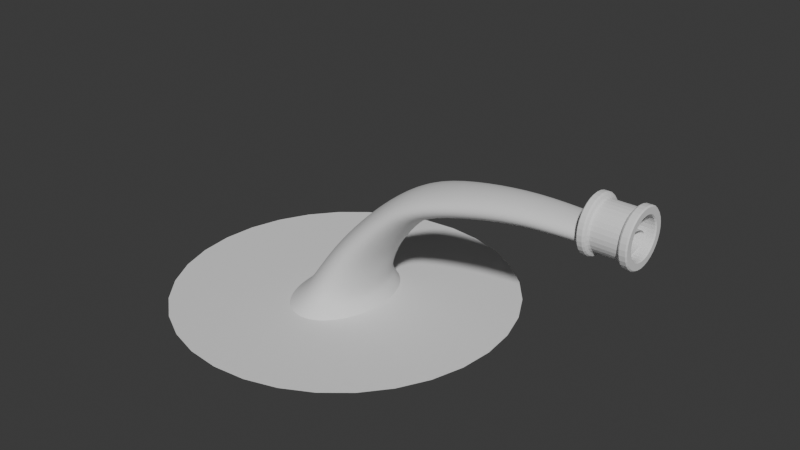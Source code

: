 # Source: WaterFountain.blend  (saved by Blender 4.1.23; exported with 4.5.12 LTS)
import bpy
from mathutils import Matrix  # noqa: F401  (used for matrix-valued properties, if any)

bpy.ops.wm.read_factory_settings(use_empty=True)
scene = bpy.context.scene
scene.name = 'Scene'

# ---- collections
col_collection = bpy.data.collections.new('Collection'); scene.collection.children.link(col_collection)

# ---- world
world_world = bpy.data.worlds.new('World'); scene.world = world_world
world_world.use_nodes = True; world_world.node_tree.nodes.clear()
_N = world_world.node_tree.nodes; _L = world_world.node_tree.links
n0 = _N.new('ShaderNodeOutputWorld'); n0.name = 'World Output'; n0.location = (300, 300)
n1 = _N.new('ShaderNodeBackground'); n1.name = 'Background'; n1.location = (10, 300)
n1.inputs[0].default_value = (0.05088, 0.05088, 0.05088, 1.0)
_L.new(n1.outputs[0], n0.inputs[0])
n0.is_active_output = True
world_world.color = (0.05088, 0.05088, 0.05088)
world_world.use_sun_shadow = False
world_world.sun_shadow_jitter_overblur = 0.0

# ---- meshes
me_cylinder_001 = bpy.data.meshes.new('Cylinder.001')
me_cylinder_001.from_pydata([(17.06, 3.714, -6.132), (0.0, 1.0, 1.0), (17.06, 3.643, -5.926), (0.1951, 0.9808, 1.0), (17.06, 3.432, -5.729), (0.3827, 0.9239, 1.0), (17.06, 3.088, -5.547), (0.5556, 0.8315, 1.0), (17.06, 2.626, -5.388), (0.7071, 0.7071, 1.0), (17.06, 2.064, -5.257), (0.8315, 0.5556, 1.0), (17.06, 1.421, -5.16), (0.9239, 0.3827, 1.0), (17.06, 0.7246, -5.1), (0.9808, 0.1951, 1.0), (17.06, 1.115e-08, -5.079), (1.0, 0.0, 1.0), (17.06, -0.7246, -5.1), (0.9808, -0.1951, 1.0), (17.06, -1.421, -5.16), (0.9239, -0.3827, 1.0), (17.06, -2.064, -5.257), (0.8315, -0.5556, 1.0), (17.06, -2.626, -5.388), (0.7071, -0.7071, 1.0), (17.06, -3.088, -5.547), (0.5556, -0.8315, 1.0), (17.06, -3.432, -5.729), (0.3827, -0.9239, 1.0), (17.06, -3.643, -5.926), (0.1951, -0.9808, 1.0), (17.06, -3.714, -6.132), (0.0, -1.0, 1.0), (17.06, -3.643, -6.337), (-0.1951, -0.9808, 1.0), (17.06, -3.432, -6.534), (-0.3827, -0.9239, 1.0), (17.06, -3.088, -6.716), (-0.5556, -0.8315, 1.0), (17.06, -2.626, -6.876), (-0.7071, -0.7071, 1.0), (17.06, -2.064, -7.007), (-0.8315, -0.5556, 1.0), (17.06, -1.421, -7.104), (-0.9239, -0.3827, 1.0), (17.06, -0.7246, -7.164), (-0.9808, -0.1951, 1.0), (17.06, 1.115e-08, -7.184), (-1.0, 0.0, 1.0), (17.06, 0.7246, -7.164), (-0.9808, 0.1951, 1.0), (17.06, 1.421, -7.104), (-0.9239, 0.3827, 1.0), (17.06, 2.064, -7.007), (-0.8315, 0.5556, 1.0), (17.06, 2.626, -6.876), (-0.7071, 0.7071, 1.0), (17.06, 3.088, -6.716), (-0.5556, 0.8315, 1.0), (17.06, 3.432, -6.534), (-0.3827, 0.9239, 1.0), (17.06, 3.643, -6.337), (-0.1951, 0.9808, 1.0), (7.19, 2.274, -4.854), (2.388, 1.904, -3.644), (0.9076, 1.546, -2.442), (-9.22e-07, 1.296, -1.199), (-2.699e-07, 1.145, -0.09957), (0.2233, 1.123, -0.09957), (0.2434, 1.271, -1.185), (1.171, 1.516, -2.418), (2.633, 1.868, -3.607), (7.473, 2.23, -4.799), (0.438, 1.057, -0.09957), (0.4774, 1.197, -1.17), (1.425, 1.428, -2.395), (2.868, 1.759, -3.571), (7.746, 2.101, -4.747), (0.6359, 0.9517, -0.09957), (0.6931, 1.077, -1.158), (1.658, 1.285, -2.374), (3.085, 1.583, -3.538), (7.997, 1.891, -4.698), (0.8094, 0.8094, -0.09957), (0.8822, 0.9161, -1.146), (1.863, 1.093, -2.355), (3.275, 1.346, -3.509), (8.217, 1.608, -4.655), (0.9517, 0.6359, -0.09957), (1.037, 0.7198, -1.137), (2.031, 0.8587, -2.34), (3.431, 1.058, -3.485), (8.398, 1.263, -4.62), (1.057, 0.438, -0.09957), (1.153, 0.4958, -1.13), (2.156, 0.5914, -2.329), (3.546, 0.7287, -3.467), (8.532, 0.8701, -4.594), (1.123, 0.2233, -0.09957), (1.224, 0.2527, -1.126), (2.233, 0.3015, -2.322), (3.618, 0.3715, -3.456), (8.615, 0.4436, -4.578), (1.145, -2.155e-09, -0.09957), (1.248, -3.382e-09, -1.124), (2.259, -2.84e-09, -2.319), (3.642, 6.788e-10, -3.452), (8.643, -1.682e-09, -4.573), (1.123, -0.2233, -0.09957), (1.224, -0.2527, -1.126), (2.233, -0.3015, -2.322), (3.618, -0.3715, -3.456), (8.615, -0.4436, -4.578), (1.057, -0.438, -0.09957), (1.153, -0.4958, -1.13), (2.156, -0.5914, -2.329), (3.546, -0.7287, -3.467), (8.532, -0.8701, -4.594), (0.9517, -0.6359, -0.09957), (1.037, -0.7198, -1.137), (2.031, -0.8587, -2.34), (3.431, -1.058, -3.485), (8.398, -1.263, -4.62), (0.8094, -0.8094, -0.09957), (0.8822, -0.9161, -1.146), (1.863, -1.093, -2.355), (3.275, -1.346, -3.509), (8.217, -1.608, -4.655), (0.6359, -0.9517, -0.09957), (0.6931, -1.077, -1.158), (1.658, -1.285, -2.374), (3.085, -1.583, -3.538), (7.997, -1.891, -4.698), (0.438, -1.057, -0.09957), (0.4774, -1.197, -1.17), (1.425, -1.428, -2.395), (2.868, -1.759, -3.571), (7.746, -2.101, -4.747), (0.2233, -1.123, -0.09957), (0.2434, -1.271, -1.185), (1.171, -1.516, -2.418), (2.633, -1.868, -3.607), (7.473, -2.23, -4.799), (-2.699e-07, -1.145, -0.09957), (-5.339e-07, -1.296, -1.199), (0.9076, -1.546, -2.442), (2.388, -1.904, -3.644), (7.19, -2.274, -4.854), (-0.2233, -1.123, -0.09957), (-0.2434, -1.271, -1.214), (0.644, -1.516, -2.466), (2.144, -1.868, -3.682), (6.907, -2.23, -4.909), (-0.438, -1.057, -0.09957), (-0.4774, -1.197, -1.228), (0.3905, -1.428, -2.489), (1.909, -1.759, -3.718), (6.634, -2.101, -4.962), (-0.6359, -0.9517, -0.09957), (-0.6931, -1.077, -1.241), (0.1569, -1.285, -2.51), (1.692, -1.583, -3.751), (6.383, -1.891, -5.011), (-0.8094, -0.8094, -0.09957), (-0.8822, -0.9161, -1.252), (-0.0478, -1.093, -2.529), (1.502, -1.346, -3.78), (6.163, -1.608, -5.053), (-0.9517, -0.6359, -0.09957), (-1.037, -0.7198, -1.261), (-0.2158, -0.8587, -2.544), (1.346, -1.058, -3.804), (5.982, -1.263, -5.088), (-1.057, -0.438, -0.09957), (-1.153, -0.4958, -1.268), (-0.3407, -0.5914, -2.556), (1.23, -0.7287, -3.821), (5.848, -0.8701, -5.114), (-1.123, -0.2233, -0.09957), (-1.224, -0.2527, -1.273), (-0.4176, -0.3015, -2.563), (1.159, -0.3715, -3.832), (5.765, -0.4436, -5.13), (-1.145, -2.155e-09, -0.09957), (-1.248, -3.382e-09, -1.274), (-0.4435, -2.84e-09, -2.565), (1.135, 6.788e-10, -3.836), (5.737, -1.682e-09, -5.136), (-1.123, 0.2233, -0.09957), (-1.224, 0.2527, -1.273), (-0.4176, 0.3015, -2.563), (1.159, 0.3715, -3.832), (5.765, 0.4436, -5.13), (-1.057, 0.438, -0.09957), (-1.153, 0.4958, -1.268), (-0.3407, 0.5914, -2.556), (1.23, 0.7287, -3.821), (5.848, 0.8701, -5.114), (-0.9517, 0.6359, -0.09957), (-1.037, 0.7198, -1.261), (-0.2158, 0.8587, -2.544), (1.346, 1.058, -3.804), (5.982, 1.263, -5.088), (-0.8094, 0.8094, -0.09957), (-0.8822, 0.9161, -1.252), (-0.0478, 1.093, -2.529), (1.502, 1.346, -3.78), (6.163, 1.608, -5.053), (-0.6359, 0.9517, -0.09957), (-0.6931, 1.077, -1.241), (0.1569, 1.285, -2.51), (1.692, 1.583, -3.751), (6.383, 1.891, -5.011), (-0.438, 1.057, -0.09957), (-0.4774, 1.197, -1.228), (0.3905, 1.428, -2.489), (1.909, 1.759, -3.718), (6.634, 2.101, -4.962), (-0.2233, 1.123, -0.09957), (-0.2434, 1.271, -1.214), (0.644, 1.516, -2.466), (2.144, 1.868, -3.682), (6.907, 2.23, -4.909), (10.52, 2.407, -5.333), (13.83, 2.594, -5.706), (10.69, 2.267, -5.247), (13.91, 2.444, -5.585), (10.85, 2.04, -5.168), (13.99, 2.199, -5.473), (10.99, 1.735, -5.099), (14.06, 1.87, -5.375), (11.11, 1.363, -5.042), (14.12, 1.47, -5.295), (11.2, 0.9391, -5.0), (14.17, 1.012, -5.235), (11.25, 0.4787, -4.974), (14.19, 0.5161, -5.198), (11.27, 8.251e-09, -4.965), (14.2, -9.901e-10, -5.186), (11.25, -0.4787, -4.974), (14.19, -0.5161, -5.198), (11.2, -0.9391, -5.0), (14.17, -1.012, -5.235), (11.11, -1.363, -5.042), (14.12, -1.47, -5.295), (10.99, -1.735, -5.099), (14.06, -1.87, -5.375), (10.85, -2.04, -5.168), (13.99, -2.199, -5.473), (10.69, -2.267, -5.247), (13.91, -2.444, -5.585), (10.52, -2.407, -5.333), (13.83, -2.594, -5.706), (10.34, -2.454, -5.422), (13.73, -2.645, -5.833), (10.16, -2.407, -5.511), (13.64, -2.594, -5.959), (9.981, -2.267, -5.596), (13.56, -2.444, -6.08), (9.821, -2.04, -5.675), (13.47, -2.199, -6.192), (9.68, -1.735, -5.744), (13.4, -1.87, -6.29), (9.564, -1.363, -5.801), (13.35, -1.47, -6.371), (9.478, -0.9391, -5.843), (13.3, -1.012, -6.431), (9.425, -0.4787, -5.869), (13.28, -0.5161, -6.467), (9.408, 8.251e-09, -5.878), (13.27, -9.901e-10, -6.48), (9.425, 0.4787, -5.869), (13.28, 0.5161, -6.467), (9.478, 0.9391, -5.843), (13.3, 1.012, -6.431), (9.564, 1.363, -5.801), (13.35, 1.47, -6.371), (9.68, 1.735, -5.744), (13.4, 1.87, -6.29), (9.821, 2.04, -5.675), (13.47, 2.199, -6.192), (9.981, 2.267, -5.596), (13.56, 2.444, -6.08), (10.16, 2.407, -5.511), (13.64, 2.594, -5.959), (13.73, 2.645, -5.833), (10.34, 2.454, -5.422), (15.44, 2.979, -5.837), (15.49, 2.806, -5.698), (15.53, 2.526, -5.569), (15.56, 2.148, -5.456), (15.59, 1.688, -5.364), (15.61, 1.162, -5.295), (15.63, 0.5926, -5.253), (15.63, 2.635e-09, -5.238), (15.63, -0.5926, -5.253), (15.61, -1.162, -5.295), (15.59, -1.688, -5.364), (15.56, -2.148, -5.456), (15.53, -2.526, -5.569), (15.49, -2.806, -5.698), (15.44, -2.979, -5.837), (15.4, -3.038, -5.982), (15.35, -2.979, -6.127), (15.31, -2.806, -6.267), (15.27, -2.526, -6.395), (15.23, -2.148, -6.508), (15.2, -1.688, -6.601), (15.18, -1.162, -6.669), (15.17, -0.5926, -6.712), (15.16, 2.635e-09, -6.726), (15.17, 0.5926, -6.712), (15.18, 1.162, -6.669), (15.2, 1.688, -6.601), (15.23, 2.148, -6.508), (15.27, 2.526, -6.395), (15.31, 2.806, -6.267), (15.35, 2.979, -6.127), (15.4, 3.038, -5.982), (4.547, 2.078, -4.294), (4.805, 2.038, -4.249), (5.052, 1.919, -4.206), (5.28, 1.727, -4.166), (5.48, 1.469, -4.131), (5.644, 1.154, -4.103), (5.766, 0.7951, -4.081), (5.841, 0.4053, -4.068), (5.866, 2.319e-08, -4.064), (5.841, -0.4053, -4.068), (5.766, -0.7951, -4.081), (5.644, -1.154, -4.103), (5.48, -1.469, -4.131), (5.28, -1.727, -4.166), (5.052, -1.919, -4.206), (4.805, -2.038, -4.249), (4.547, -2.078, -4.294), (4.29, -2.038, -4.339), (4.043, -1.919, -4.382), (3.814, -1.727, -4.422), (3.615, -1.469, -4.456), (3.451, -1.154, -4.485), (3.329, -0.7951, -4.506), (3.254, -0.4053, -4.519), (3.228, 2.319e-08, -4.524), (3.254, 0.4053, -4.519), (3.329, 0.7951, -4.506), (3.451, 1.154, -4.485), (3.615, 1.469, -4.456), (3.814, 1.727, -4.422), (4.043, 1.919, -4.382), (4.29, 2.038, -4.339)], [], [(68, 1, 3, 69), (69, 3, 5, 74), (74, 5, 7, 79), (79, 7, 9, 84), (84, 9, 11, 89), (89, 11, 13, 94), (94, 13, 15, 99), (99, 15, 17, 104), (104, 17, 19, 109), (109, 19, 21, 114), (114, 21, 23, 119), (119, 23, 25, 124), (124, 25, 27, 129), (129, 27, 29, 134), (134, 29, 31, 139), (139, 31, 33, 144), (144, 33, 35, 149), (149, 35, 37, 154), (154, 37, 39, 159), (159, 39, 41, 164), (164, 41, 43, 169), (169, 43, 45, 174), (174, 45, 47, 179), (179, 47, 49, 184), (184, 49, 51, 189), (189, 51, 53, 194), (194, 53, 55, 199), (199, 55, 57, 204), (204, 57, 59, 209), (209, 59, 61, 214), (214, 61, 63, 219), (219, 63, 1, 68), (284, 223, 64, 287), (351, 222, 65, 320), (222, 221, 66, 65), (221, 220, 67, 66), (220, 219, 68, 67), (282, 218, 223, 284), (350, 217, 222, 351), (217, 216, 221, 222), (216, 215, 220, 221), (215, 214, 219, 220), (280, 213, 218, 282), (349, 212, 217, 350), (212, 211, 216, 217), (211, 210, 215, 216), (210, 209, 214, 215), (278, 208, 213, 280), (348, 207, 212, 349), (207, 206, 211, 212), (206, 205, 210, 211), (205, 204, 209, 210), (276, 203, 208, 278), (347, 202, 207, 348), (202, 201, 206, 207), (201, 200, 205, 206), (200, 199, 204, 205), (274, 198, 203, 276), (346, 197, 202, 347), (197, 196, 201, 202), (196, 195, 200, 201), (195, 194, 199, 200), (272, 193, 198, 274), (345, 192, 197, 346), (192, 191, 196, 197), (191, 190, 195, 196), (190, 189, 194, 195), (270, 188, 193, 272), (344, 187, 192, 345), (187, 186, 191, 192), (186, 185, 190, 191), (185, 184, 189, 190), (268, 183, 188, 270), (343, 182, 187, 344), (182, 181, 186, 187), (181, 180, 185, 186), (180, 179, 184, 185), (266, 178, 183, 268), (342, 177, 182, 343), (177, 176, 181, 182), (176, 175, 180, 181), (175, 174, 179, 180), (264, 173, 178, 266), (341, 172, 177, 342), (172, 171, 176, 177), (171, 170, 175, 176), (170, 169, 174, 175), (262, 168, 173, 264), (340, 167, 172, 341), (167, 166, 171, 172), (166, 165, 170, 171), (165, 164, 169, 170), (260, 163, 168, 262), (339, 162, 167, 340), (162, 161, 166, 167), (161, 160, 165, 166), (160, 159, 164, 165), (258, 158, 163, 260), (338, 157, 162, 339), (157, 156, 161, 162), (156, 155, 160, 161), (155, 154, 159, 160), (256, 153, 158, 258), (337, 152, 157, 338), (152, 151, 156, 157), (151, 150, 155, 156), (150, 149, 154, 155), (254, 148, 153, 256), (336, 147, 152, 337), (147, 146, 151, 152), (146, 145, 150, 151), (145, 144, 149, 150), (252, 143, 148, 254), (335, 142, 147, 336), (142, 141, 146, 147), (141, 140, 145, 146), (140, 139, 144, 145), (250, 138, 143, 252), (334, 137, 142, 335), (137, 136, 141, 142), (136, 135, 140, 141), (135, 134, 139, 140), (248, 133, 138, 250), (333, 132, 137, 334), (132, 131, 136, 137), (131, 130, 135, 136), (130, 129, 134, 135), (246, 128, 133, 248), (332, 127, 132, 333), (127, 126, 131, 132), (126, 125, 130, 131), (125, 124, 129, 130), (244, 123, 128, 246), (331, 122, 127, 332), (122, 121, 126, 127), (121, 120, 125, 126), (120, 119, 124, 125), (242, 118, 123, 244), (330, 117, 122, 331), (117, 116, 121, 122), (116, 115, 120, 121), (115, 114, 119, 120), (240, 113, 118, 242), (329, 112, 117, 330), (112, 111, 116, 117), (111, 110, 115, 116), (110, 109, 114, 115), (238, 108, 113, 240), (328, 107, 112, 329), (107, 106, 111, 112), (106, 105, 110, 111), (105, 104, 109, 110), (236, 103, 108, 238), (327, 102, 107, 328), (102, 101, 106, 107), (101, 100, 105, 106), (100, 99, 104, 105), (234, 98, 103, 236), (326, 97, 102, 327), (97, 96, 101, 102), (96, 95, 100, 101), (95, 94, 99, 100), (232, 93, 98, 234), (325, 92, 97, 326), (92, 91, 96, 97), (91, 90, 95, 96), (90, 89, 94, 95), (230, 88, 93, 232), (324, 87, 92, 325), (87, 86, 91, 92), (86, 85, 90, 91), (85, 84, 89, 90), (228, 83, 88, 230), (323, 82, 87, 324), (82, 81, 86, 87), (81, 80, 85, 86), (80, 79, 84, 85), (226, 78, 83, 228), (322, 77, 82, 323), (77, 76, 81, 82), (76, 75, 80, 81), (75, 74, 79, 80), (224, 73, 78, 226), (321, 72, 77, 322), (72, 71, 76, 77), (71, 70, 75, 76), (70, 69, 74, 75), (287, 64, 73, 224), (320, 65, 72, 321), (65, 66, 71, 72), (66, 67, 70, 71), (67, 68, 69, 70), (319, 286, 225, 288), (286, 287, 224, 225), (288, 225, 227, 289), (225, 224, 226, 227), (289, 227, 229, 290), (227, 226, 228, 229), (290, 229, 231, 291), (229, 228, 230, 231), (291, 231, 233, 292), (231, 230, 232, 233), (292, 233, 235, 293), (233, 232, 234, 235), (293, 235, 237, 294), (235, 234, 236, 237), (294, 237, 239, 295), (237, 236, 238, 239), (295, 239, 241, 296), (239, 238, 240, 241), (296, 241, 243, 297), (241, 240, 242, 243), (297, 243, 245, 298), (243, 242, 244, 245), (298, 245, 247, 299), (245, 244, 246, 247), (299, 247, 249, 300), (247, 246, 248, 249), (300, 249, 251, 301), (249, 248, 250, 251), (301, 251, 253, 302), (251, 250, 252, 253), (302, 253, 255, 303), (253, 252, 254, 255), (303, 255, 257, 304), (255, 254, 256, 257), (304, 257, 259, 305), (257, 256, 258, 259), (305, 259, 261, 306), (259, 258, 260, 261), (306, 261, 263, 307), (261, 260, 262, 263), (307, 263, 265, 308), (263, 262, 264, 265), (308, 265, 267, 309), (265, 264, 266, 267), (309, 267, 269, 310), (267, 266, 268, 269), (310, 269, 271, 311), (269, 268, 270, 271), (311, 271, 273, 312), (271, 270, 272, 273), (312, 273, 275, 313), (273, 272, 274, 275), (313, 275, 277, 314), (275, 274, 276, 277), (314, 277, 279, 315), (277, 276, 278, 279), (315, 279, 281, 316), (279, 278, 280, 281), (316, 281, 283, 317), (281, 280, 282, 283), (317, 283, 285, 318), (283, 282, 284, 285), (318, 285, 286, 319), (285, 284, 287, 286), (62, 318, 319, 0), (60, 317, 318, 62), (58, 316, 317, 60), (56, 315, 316, 58), (54, 314, 315, 56), (52, 313, 314, 54), (50, 312, 313, 52), (48, 311, 312, 50), (46, 310, 311, 48), (44, 309, 310, 46), (42, 308, 309, 44), (40, 307, 308, 42), (38, 306, 307, 40), (36, 305, 306, 38), (34, 304, 305, 36), (32, 303, 304, 34), (30, 302, 303, 32), (28, 301, 302, 30), (26, 300, 301, 28), (24, 299, 300, 26), (22, 298, 299, 24), (20, 297, 298, 22), (18, 296, 297, 20), (16, 295, 296, 18), (14, 294, 295, 16), (12, 293, 294, 14), (10, 292, 293, 12), (8, 291, 292, 10), (6, 290, 291, 8), (4, 289, 290, 6), (2, 288, 289, 4), (0, 319, 288, 2), (64, 320, 321, 73), (73, 321, 322, 78), (78, 322, 323, 83), (83, 323, 324, 88), (88, 324, 325, 93), (93, 325, 326, 98), (98, 326, 327, 103), (103, 327, 328, 108), (108, 328, 329, 113), (113, 329, 330, 118), (118, 330, 331, 123), (123, 331, 332, 128), (128, 332, 333, 133), (133, 333, 334, 138), (138, 334, 335, 143), (143, 335, 336, 148), (148, 336, 337, 153), (153, 337, 338, 158), (158, 338, 339, 163), (163, 339, 340, 168), (168, 340, 341, 173), (173, 341, 342, 178), (178, 342, 343, 183), (183, 343, 344, 188), (188, 344, 345, 193), (193, 345, 346, 198), (198, 346, 347, 203), (203, 347, 348, 208), (208, 348, 349, 213), (213, 349, 350, 218), (218, 350, 351, 223), (223, 351, 320, 64)])
me_cylinder_001.polygons.foreach_set('use_smooth', [True] * 320)
_uv = me_cylinder_001.uv_layers.new(name='UVMap')
_uv.uv.foreach_set('vector', [1.0, 0.8333, 1.0, 1.0, 0.9688, 1.0, 0.9688, 0.8333, 0.9688, 0.8333, 0.9688, 1.0, 0.9375, 1.0, 0.9375, 0.8333, 0.9375, 0.8333, 0.9375, 1.0, 0.9062, 1.0, 0.9062, 0.8333, 0.9062, 0.8333, 0.9062, 1.0, 0.875, 1.0, 0.875, 0.8333, 0.875, 0.8333, 0.875, 1.0, 0.8438, 1.0, 0.8438, 0.8333, 0.8438, 0.8333, 0.8438, 1.0, 0.8125, 1.0, 0.8125, 0.8333, 0.8125, 0.8333, 0.8125, 1.0, 0.7812, 1.0, 0.7812, 0.8333, 0.7812, 0.8333, 0.7812, 1.0, 0.75, 1.0, 0.75, 0.8333, 0.75, 0.8333, 0.75, 1.0, 0.7188, 1.0, 0.7188, 0.8333, 0.7188, 0.8333, 0.7188, 1.0, 0.6875, 1.0, 0.6875, 0.8333, 0.6875, 0.8333, 0.6875, 1.0, 0.6562, 1.0, 0.6562, 0.8333, 0.6562, 0.8333, 0.6562, 1.0, 0.625, 1.0, 0.625, 0.8333, 0.625, 0.8333, 0.625, 1.0, 0.5938, 1.0, 0.5938, 0.8333, 0.5938, 0.8333, 0.5938, 1.0, 0.5625, 1.0, 0.5625, 0.8333, 0.5625, 0.8333, 0.5625, 1.0, 0.5312, 1.0, 0.5312, 0.8333, 0.5312, 0.8333, 0.5312, 1.0, 0.5, 1.0, 0.5, 0.8333, 0.5, 0.8333, 0.5, 1.0, 0.4688, 1.0, 0.4687, 0.8333, 0.4687, 0.8333, 0.4688, 1.0, 0.4375, 1.0, 0.4375, 0.8333, 0.4375, 0.8333, 0.4375, 1.0, 0.4062, 1.0, 0.4062, 0.8333, 0.4062, 0.8333, 0.4062, 1.0, 0.375, 1.0, 0.375, 0.8333, 0.375, 0.8333, 0.375, 1.0, 0.3438, 1.0, 0.3437, 0.8333, 0.3437, 0.8333, 0.3438, 1.0, 0.3125, 1.0, 0.3125, 0.8333, 0.3125, 0.8333, 0.3125, 1.0, 0.2812, 1.0, 0.2812, 0.8333, 0.2812, 0.8333, 0.2812, 1.0, 0.25, 1.0, 0.25, 0.8333, 0.25, 0.8333, 0.25, 1.0, 0.2188, 1.0, 0.2188, 0.8333, 0.2188, 0.8333, 0.2188, 1.0, 0.1875, 1.0, 0.1875, 0.8333, 0.1875, 0.8333, 0.1875, 1.0, 0.1562, 1.0, 0.1562, 0.8333, 0.1562, 0.8333, 0.1562, 1.0, 0.125, 1.0, 0.125, 0.8333, 0.125, 0.8333, 0.125, 1.0, 0.09375, 1.0, 0.09375, 0.8333, 0.09375, 0.8333, 0.09375, 1.0, 0.0625, 1.0, 0.0625, 0.8333, 0.0625, 0.8333, 0.0625, 1.0, 0.03125, 1.0, 0.03125, 0.8333, 0.03125, 0.8333, 0.03125, 1.0, 0.0, 1.0, 0.0, 0.8333, 0.03125, 0.1118, 0.03125, 0.1667, 0.0, 0.1667, 0.0, 0.1118, 0.03125, 0.25, 0.03125, 0.3333, 0.0, 0.3333, 0.0, 0.25, 0.03125, 0.3333, 0.03125, 0.5, 0.0, 0.5, 0.0, 0.3333, 0.03125, 0.5, 0.03125, 0.6667, 0.0, 0.6667, 0.0, 0.5, 0.03125, 0.6667, 0.03125, 0.8333, 0.0, 0.8333, 0.0, 0.6667, 0.0625, 0.1118, 0.0625, 0.1667, 0.03125, 0.1667, 0.03125, 0.1118, 0.0625, 0.25, 0.0625, 0.3333, 0.03125, 0.3333, 0.03125, 0.25, 0.0625, 0.3333, 0.0625, 0.5, 0.03125, 0.5, 0.03125, 0.3333, 0.0625, 0.5, 0.0625, 0.6667, 0.03125, 0.6667, 0.03125, 0.5, 0.0625, 0.6667, 0.0625, 0.8333, 0.03125, 0.8333, 0.03125, 0.6667, 0.09375, 0.1118, 0.09375, 0.1667, 0.0625, 0.1667, 0.0625, 0.1118, 0.09375, 0.25, 0.09375, 0.3333, 0.0625, 0.3333, 0.0625, 0.25, 0.09375, 0.3333, 0.09375, 0.5, 0.0625, 0.5, 0.0625, 0.3333, 0.09375, 0.5, 0.09375, 0.6667, 0.0625, 0.6667, 0.0625, 0.5, 0.09375, 0.6667, 0.09375, 0.8333, 0.0625, 0.8333, 0.0625, 0.6667, 0.125, 0.1118, 0.125, 0.1667, 0.09375, 0.1667, 0.09375, 0.1118, 0.125, 0.25, 0.125, 0.3333, 0.09375, 0.3333, 0.09375, 0.25, 0.125, 0.3333, 0.125, 0.5, 0.09375, 0.5, 0.09375, 0.3333, 0.125, 0.5, 0.125, 0.6667, 0.09375, 0.6667, 0.09375, 0.5, 0.125, 0.6667, 0.125, 0.8333, 0.09375, 0.8333, 0.09375, 0.6667, 0.1562, 0.1118, 0.1562, 0.1667, 0.125, 0.1667, 0.125, 0.1118, 0.1563, 0.25, 0.1562, 0.3333, 0.125, 0.3333, 0.125, 0.25, 0.1562, 0.3333, 0.1562, 0.5, 0.125, 0.5, 0.125, 0.3333, 0.1562, 0.5, 0.1562, 0.6667, 0.125, 0.6667, 0.125, 0.5, 0.1562, 0.6667, 0.1562, 0.8333, 0.125, 0.8333, 0.125, 0.6667, 0.1875, 0.1118, 0.1875, 0.1667, 0.1562, 0.1667, 0.1562, 0.1118, 0.1875, 0.25, 0.1875, 0.3333, 0.1562, 0.3333, 0.1563, 0.25, 0.1875, 0.3333, 0.1875, 0.5, 0.1562, 0.5, 0.1562, 0.3333, 0.1875, 0.5, 0.1875, 0.6667, 0.1562, 0.6667, 0.1562, 0.5, 0.1875, 0.6667, 0.1875, 0.8333, 0.1562, 0.8333, 0.1562, 0.6667, 0.2188, 0.1118, 0.2188, 0.1667, 0.1875, 0.1667, 0.1875, 0.1118, 0.2188, 0.25, 0.2188, 0.3333, 0.1875, 0.3333, 0.1875, 0.25, 0.2188, 0.3333, 0.2188, 0.5, 0.1875, 0.5, 0.1875, 0.3333, 0.2188, 0.5, 0.2188, 0.6667, 0.1875, 0.6667, 0.1875, 0.5, 0.2188, 0.6667, 0.2188, 0.8333, 0.1875, 0.8333, 0.1875, 0.6667, 0.25, 0.1118, 0.25, 0.1667, 0.2188, 0.1667, 0.2188, 0.1118, 0.25, 0.25, 0.25, 0.3333, 0.2188, 0.3333, 0.2188, 0.25, 0.25, 0.3333, 0.25, 0.5, 0.2188, 0.5, 0.2188, 0.3333, 0.25, 0.5, 0.25, 0.6667, 0.2188, 0.6667, 0.2188, 0.5, 0.25, 0.6667, 0.25, 0.8333, 0.2188, 0.8333, 0.2188, 0.6667, 0.2812, 0.1118, 0.2812, 0.1667, 0.25, 0.1667, 0.25, 0.1118, 0.2812, 0.25, 0.2812, 0.3333, 0.25, 0.3333, 0.25, 0.25, 0.2812, 0.3333, 0.2812, 0.5, 0.25, 0.5, 0.25, 0.3333, 0.2812, 0.5, 0.2812, 0.6667, 0.25, 0.6667, 0.25, 0.5, 0.2812, 0.6667, 0.2812, 0.8333, 0.25, 0.8333, 0.25, 0.6667, 0.3125, 0.1118, 0.3125, 0.1667, 0.2812, 0.1667, 0.2812, 0.1118, 0.3125, 0.25, 0.3125, 0.3333, 0.2812, 0.3333, 0.2812, 0.25, 0.3125, 0.3333, 0.3125, 0.5, 0.2812, 0.5, 0.2812, 0.3333, 0.3125, 0.5, 0.3125, 0.6667, 0.2812, 0.6667, 0.2812, 0.5, 0.3125, 0.6667, 0.3125, 0.8333, 0.2812, 0.8333, 0.2812, 0.6667, 0.3438, 0.1118, 0.3438, 0.1667, 0.3125, 0.1667, 0.3125, 0.1118, 0.3437, 0.25, 0.3437, 0.3333, 0.3125, 0.3333, 0.3125, 0.25, 0.3437, 0.3333, 0.3437, 0.5, 0.3125, 0.5, 0.3125, 0.3333, 0.3437, 0.5, 0.3437, 0.6667, 0.3125, 0.6667, 0.3125, 0.5, 0.3437, 0.6667, 0.3437, 0.8333, 0.3125, 0.8333, 0.3125, 0.6667, 0.375, 0.1118, 0.375, 0.1667, 0.3438, 0.1667, 0.3438, 0.1118, 0.375, 0.25, 0.375, 0.3333, 0.3437, 0.3333, 0.3437, 0.25, 0.375, 0.3333, 0.375, 0.5, 0.3437, 0.5, 0.3437, 0.3333, 0.375, 0.5, 0.375, 0.6667, 0.3437, 0.6667, 0.3437, 0.5, 0.375, 0.6667, 0.375, 0.8333, 0.3437, 0.8333, 0.3437, 0.6667, 0.4063, 0.1118, 0.4062, 0.1667, 0.375, 0.1667, 0.375, 0.1118, 0.4062, 0.25, 0.4062, 0.3333, 0.375, 0.3333, 0.375, 0.25, 0.4062, 0.3333, 0.4063, 0.5, 0.375, 0.5, 0.375, 0.3333, 0.4063, 0.5, 0.4063, 0.6667, 0.375, 0.6667, 0.375, 0.5, 0.4063, 0.6667, 0.4062, 0.8333, 0.375, 0.8333, 0.375, 0.6667, 0.4375, 0.1118, 0.4375, 0.1667, 0.4062, 0.1667, 0.4063, 0.1118, 0.4375, 0.25, 0.4375, 0.3333, 0.4062, 0.3333, 0.4062, 0.25, 0.4375, 0.3333, 0.4375, 0.5, 0.4063, 0.5, 0.4062, 0.3333, 0.4375, 0.5, 0.4375, 0.6667, 0.4063, 0.6667, 0.4063, 0.5, 0.4375, 0.6667, 0.4375, 0.8333, 0.4062, 0.8333, 0.4063, 0.6667, 0.4687, 0.1118, 0.4687, 0.1667, 0.4375, 0.1667, 0.4375, 0.1118, 0.4687, 0.25, 0.4687, 0.3333, 0.4375, 0.3333, 0.4375, 0.25, 0.4687, 0.3333, 0.4687, 0.5, 0.4375, 0.5, 0.4375, 0.3333, 0.4687, 0.5, 0.4687, 0.6667, 0.4375, 0.6667, 0.4375, 0.5, 0.4687, 0.6667, 0.4687, 0.8333, 0.4375, 0.8333, 0.4375, 0.6667, 0.5, 0.1118, 0.5, 0.1667, 0.4687, 0.1667, 0.4687, 0.1118, 0.5, 0.25, 0.5, 0.3333, 0.4687, 0.3333, 0.4687, 0.25, 0.5, 0.3333, 0.5, 0.5, 0.4687, 0.5, 0.4687, 0.3333, 0.5, 0.5, 0.5, 0.6667, 0.4687, 0.6667, 0.4687, 0.5, 0.5, 0.6667, 0.5, 0.8333, 0.4687, 0.8333, 0.4687, 0.6667, 0.5312, 0.1118, 0.5312, 0.1667, 0.5, 0.1667, 0.5, 0.1118, 0.5312, 0.25, 0.5312, 0.3333, 0.5, 0.3333, 0.5, 0.25, 0.5312, 0.3333, 0.5312, 0.5, 0.5, 0.5, 0.5, 0.3333, 0.5312, 0.5, 0.5312, 0.6667, 0.5, 0.6667, 0.5, 0.5, 0.5312, 0.6667, 0.5312, 0.8333, 0.5, 0.8333, 0.5, 0.6667, 0.5625, 0.1118, 0.5625, 0.1667, 0.5312, 0.1667, 0.5312, 0.1118, 0.5625, 0.25, 0.5625, 0.3333, 0.5312, 0.3333, 0.5312, 0.25, 0.5625, 0.3333, 0.5625, 0.5, 0.5312, 0.5, 0.5312, 0.3333, 0.5625, 0.5, 0.5625, 0.6667, 0.5312, 0.6667, 0.5312, 0.5, 0.5625, 0.6667, 0.5625, 0.8333, 0.5312, 0.8333, 0.5312, 0.6667, 0.5938, 0.1118, 0.5938, 0.1667, 0.5625, 0.1667, 0.5625, 0.1118, 0.5938, 0.25, 0.5938, 0.3333, 0.5625, 0.3333, 0.5625, 0.25, 0.5938, 0.3333, 0.5938, 0.5, 0.5625, 0.5, 0.5625, 0.3333, 0.5938, 0.5, 0.5938, 0.6667, 0.5625, 0.6667, 0.5625, 0.5, 0.5938, 0.6667, 0.5938, 0.8333, 0.5625, 0.8333, 0.5625, 0.6667, 0.625, 0.1118, 0.625, 0.1667, 0.5938, 0.1667, 0.5938, 0.1118, 0.625, 0.25, 0.625, 0.3333, 0.5938, 0.3333, 0.5938, 0.25, 0.625, 0.3333, 0.625, 0.5, 0.5938, 0.5, 0.5938, 0.3333, 0.625, 0.5, 0.625, 0.6667, 0.5938, 0.6667, 0.5938, 0.5, 0.625, 0.6667, 0.625, 0.8333, 0.5938, 0.8333, 0.5938, 0.6667, 0.6562, 0.1118, 0.6562, 0.1667, 0.625, 0.1667, 0.625, 0.1118, 0.6562, 0.25, 0.6562, 0.3333, 0.625, 0.3333, 0.625, 0.25, 0.6562, 0.3333, 0.6562, 0.5, 0.625, 0.5, 0.625, 0.3333, 0.6562, 0.5, 0.6563, 0.6667, 0.625, 0.6667, 0.625, 0.5, 0.6563, 0.6667, 0.6562, 0.8333, 0.625, 0.8333, 0.625, 0.6667, 0.6875, 0.1118, 0.6875, 0.1667, 0.6562, 0.1667, 0.6562, 0.1118, 0.6875, 0.25, 0.6875, 0.3333, 0.6562, 0.3333, 0.6562, 0.25, 0.6875, 0.3333, 0.6875, 0.5, 0.6562, 0.5, 0.6562, 0.3333, 0.6875, 0.5, 0.6875, 0.6667, 0.6563, 0.6667, 0.6562, 0.5, 0.6875, 0.6667, 0.6875, 0.8333, 0.6562, 0.8333, 0.6563, 0.6667, 0.7188, 0.1118, 0.7188, 0.1667, 0.6875, 0.1667, 0.6875, 0.1118, 0.7188, 0.25, 0.7188, 0.3333, 0.6875, 0.3333, 0.6875, 0.25, 0.7188, 0.3333, 0.7187, 0.5, 0.6875, 0.5, 0.6875, 0.3333, 0.7187, 0.5, 0.7188, 0.6667, 0.6875, 0.6667, 0.6875, 0.5, 0.7188, 0.6667, 0.7188, 0.8333, 0.6875, 0.8333, 0.6875, 0.6667, 0.75, 0.1118, 0.75, 0.1667, 0.7188, 0.1667, 0.7188, 0.1118, 0.75, 0.25, 0.75, 0.3333, 0.7188, 0.3333, 0.7188, 0.25, 0.75, 0.3333, 0.75, 0.5, 0.7187, 0.5, 0.7188, 0.3333, 0.75, 0.5, 0.75, 0.6667, 0.7188, 0.6667, 0.7187, 0.5, 0.75, 0.6667, 0.75, 0.8333, 0.7188, 0.8333, 0.7188, 0.6667, 0.7812, 0.1118, 0.7812, 0.1667, 0.75, 0.1667, 0.75, 0.1118, 0.7812, 0.25, 0.7812, 0.3333, 0.75, 0.3333, 0.75, 0.25, 0.7812, 0.3333, 0.7812, 0.5, 0.75, 0.5, 0.75, 0.3333, 0.7812, 0.5, 0.7812, 0.6667, 0.75, 0.6667, 0.75, 0.5, 0.7812, 0.6667, 0.7812, 0.8333, 0.75, 0.8333, 0.75, 0.6667, 0.8125, 0.1118, 0.8125, 0.1667, 0.7812, 0.1667, 0.7812, 0.1118, 0.8125, 0.25, 0.8125, 0.3333, 0.7812, 0.3333, 0.7812, 0.25, 0.8125, 0.3333, 0.8125, 0.5, 0.7812, 0.5, 0.7812, 0.3333, 0.8125, 0.5, 0.8125, 0.6667, 0.7812, 0.6667, 0.7812, 0.5, 0.8125, 0.6667, 0.8125, 0.8333, 0.7812, 0.8333, 0.7812, 0.6667, 0.8437, 0.1118, 0.8438, 0.1667, 0.8125, 0.1667, 0.8125, 0.1118, 0.8438, 0.25, 0.8437, 0.3333, 0.8125, 0.3333, 0.8125, 0.25, 0.8437, 0.3333, 0.8438, 0.5, 0.8125, 0.5, 0.8125, 0.3333, 0.8438, 0.5, 0.8438, 0.6667, 0.8125, 0.6667, 0.8125, 0.5, 0.8438, 0.6667, 0.8438, 0.8333, 0.8125, 0.8333, 0.8125, 0.6667, 0.875, 0.1118, 0.875, 0.1667, 0.8438, 0.1667, 0.8437, 0.1118, 0.875, 0.25, 0.875, 0.3333, 0.8437, 0.3333, 0.8438, 0.25, 0.875, 0.3333, 0.875, 0.5, 0.8438, 0.5, 0.8437, 0.3333, 0.875, 0.5, 0.875, 0.6667, 0.8438, 0.6667, 0.8438, 0.5, 0.875, 0.6667, 0.875, 0.8333, 0.8438, 0.8333, 0.8438, 0.6667, 0.9062, 0.1118, 0.9062, 0.1667, 0.875, 0.1667, 0.875, 0.1118, 0.9062, 0.25, 0.9062, 0.3333, 0.875, 0.3333, 0.875, 0.25, 0.9062, 0.3333, 0.9062, 0.5, 0.875, 0.5, 0.875, 0.3333, 0.9062, 0.5, 0.9062, 0.6667, 0.875, 0.6667, 0.875, 0.5, 0.9062, 0.6667, 0.9062, 0.8333, 0.875, 0.8333, 0.875, 0.6667, 0.9375, 0.1118, 0.9375, 0.1667, 0.9062, 0.1667, 0.9062, 0.1118, 0.9375, 0.25, 0.9375, 0.3333, 0.9062, 0.3333, 0.9062, 0.25, 0.9375, 0.3333, 0.9375, 0.5, 0.9062, 0.5, 0.9062, 0.3333, 0.9375, 0.5, 0.9375, 0.6667, 0.9062, 0.6667, 0.9062, 0.5, 0.9375, 0.6667, 0.9375, 0.8333, 0.9062, 0.8333, 0.9062, 0.6667, 0.9687, 0.1118, 0.9688, 0.1667, 0.9375, 0.1667, 0.9375, 0.1118, 0.9688, 0.25, 0.9688, 0.3333, 0.9375, 0.3333, 0.9375, 0.25, 0.9688, 0.3333, 0.9688, 0.5, 0.9375, 0.5, 0.9375, 0.3333, 0.9688, 0.5, 0.9688, 0.6667, 0.9375, 0.6667, 0.9375, 0.5, 0.9688, 0.6667, 0.9688, 0.8333, 0.9375, 0.8333, 0.9375, 0.6667, 1.0, 0.1118, 1.0, 0.1667, 0.9688, 0.1667, 0.9687, 0.1118, 1.0, 0.25, 1.0, 0.3333, 0.9688, 0.3333, 0.9688, 0.25, 1.0, 0.3333, 1.0, 0.5, 0.9688, 0.5, 0.9688, 0.3333, 1.0, 0.5, 1.0, 0.6667, 0.9688, 0.6667, 0.9688, 0.5, 1.0, 0.6667, 1.0, 0.8333, 0.9688, 0.8333, 0.9688, 0.6667, 1.0, 0.02814, 1.0, 0.05628, 0.9688, 0.05628, 0.9688, 0.02814, 1.0, 0.05628, 1.0, 0.1118, 0.9687, 0.1118, 0.9688, 0.05628, 0.9688, 0.02814, 0.9688, 0.05628, 0.9375, 0.05628, 0.9375, 0.02814, 0.9688, 0.05628, 0.9687, 0.1118, 0.9375, 0.1118, 0.9375, 0.05628, 0.9375, 0.02814, 0.9375, 0.05628, 0.9063, 0.05628, 0.9062, 0.02814, 0.9375, 0.05628, 0.9375, 0.1118, 0.9062, 0.1118, 0.9063, 0.05628, 0.9062, 0.02814, 0.9063, 0.05628, 0.875, 0.05628, 0.875, 0.02814, 0.9063, 0.05628, 0.9062, 0.1118, 0.875, 0.1118, 0.875, 0.05628, 0.875, 0.02814, 0.875, 0.05628, 0.8438, 0.05628, 0.8438, 0.02814, 0.875, 0.05628, 0.875, 0.1118, 0.8437, 0.1118, 0.8438, 0.05628, 0.8438, 0.02814, 0.8438, 0.05628, 0.8125, 0.05628, 0.8125, 0.02814, 0.8438, 0.05628, 0.8437, 0.1118, 0.8125, 0.1118, 0.8125, 0.05628, 0.8125, 0.02814, 0.8125, 0.05628, 0.7813, 0.05628, 0.7812, 0.02814, 0.8125, 0.05628, 0.8125, 0.1118, 0.7812, 0.1118, 0.7813, 0.05628, 0.7812, 0.02814, 0.7813, 0.05628, 0.75, 0.05628, 0.75, 0.02814, 0.7813, 0.05628, 0.7812, 0.1118, 0.75, 0.1118, 0.75, 0.05628, 0.75, 0.02814, 0.75, 0.05628, 0.7188, 0.05628, 0.7187, 0.02814, 0.75, 0.05628, 0.75, 0.1118, 0.7188, 0.1118, 0.7188, 0.05628, 0.7187, 0.02814, 0.7188, 0.05628, 0.6875, 0.05628, 0.6875, 0.02814, 0.7188, 0.05628, 0.7188, 0.1118, 0.6875, 0.1118, 0.6875, 0.05628, 0.6875, 0.02814, 0.6875, 0.05628, 0.6562, 0.05628, 0.6563, 0.02814, 0.6875, 0.05628, 0.6875, 0.1118, 0.6562, 0.1118, 0.6562, 0.05628, 0.6563, 0.02814, 0.6562, 0.05628, 0.625, 0.05628, 0.625, 0.02814, 0.6562, 0.05628, 0.6562, 0.1118, 0.625, 0.1118, 0.625, 0.05628, 0.625, 0.02814, 0.625, 0.05628, 0.5938, 0.05628, 0.5938, 0.02814, 0.625, 0.05628, 0.625, 0.1118, 0.5938, 0.1118, 0.5938, 0.05628, 0.5938, 0.02814, 0.5938, 0.05628, 0.5625, 0.05628, 0.5625, 0.02814, 0.5938, 0.05628, 0.5938, 0.1118, 0.5625, 0.1118, 0.5625, 0.05628, 0.5625, 0.02814, 0.5625, 0.05628, 0.5312, 0.05628, 0.5312, 0.02814, 0.5625, 0.05628, 0.5625, 0.1118, 0.5312, 0.1118, 0.5312, 0.05628, 0.5312, 0.02814, 0.5312, 0.05628, 0.5, 0.05628, 0.5, 0.02814, 0.5312, 0.05628, 0.5312, 0.1118, 0.5, 0.1118, 0.5, 0.05628, 0.5, 0.02814, 0.5, 0.05628, 0.4687, 0.05628, 0.4687, 0.02814, 0.5, 0.05628, 0.5, 0.1118, 0.4687, 0.1118, 0.4687, 0.05628, 0.4687, 0.02814, 0.4687, 0.05628, 0.4375, 0.05628, 0.4375, 0.02814, 0.4687, 0.05628, 0.4687, 0.1118, 0.4375, 0.1118, 0.4375, 0.05628, 0.4375, 0.02814, 0.4375, 0.05628, 0.4063, 0.05628, 0.4062, 0.02814, 0.4375, 0.05628, 0.4375, 0.1118, 0.4063, 0.1118, 0.4063, 0.05628, 0.4062, 0.02814, 0.4063, 0.05628, 0.375, 0.05628, 0.375, 0.02814, 0.4063, 0.05628, 0.4063, 0.1118, 0.375, 0.1118, 0.375, 0.05628, 0.375, 0.02814, 0.375, 0.05628, 0.3438, 0.05628, 0.3438, 0.02814, 0.375, 0.05628, 0.375, 0.1118, 0.3438, 0.1118, 0.3438, 0.05628, 0.3438, 0.02814, 0.3438, 0.05628, 0.3125, 0.05628, 0.3125, 0.02814, 0.3438, 0.05628, 0.3438, 0.1118, 0.3125, 0.1118, 0.3125, 0.05628, 0.3125, 0.02814, 0.3125, 0.05628, 0.2812, 0.05628, 0.2812, 0.02814, 0.3125, 0.05628, 0.3125, 0.1118, 0.2812, 0.1118, 0.2812, 0.05628, 0.2812, 0.02814, 0.2812, 0.05628, 0.25, 0.05628, 0.25, 0.02814, 0.2812, 0.05628, 0.2812, 0.1118, 0.25, 0.1118, 0.25, 0.05628, 0.25, 0.02814, 0.25, 0.05628, 0.2187, 0.05628, 0.2188, 0.02814, 0.25, 0.05628, 0.25, 0.1118, 0.2188, 0.1118, 0.2187, 0.05628, 0.2188, 0.02814, 0.2187, 0.05628, 0.1875, 0.05628, 0.1875, 0.02814, 0.2187, 0.05628, 0.2188, 0.1118, 0.1875, 0.1118, 0.1875, 0.05628, 0.1875, 0.02814, 0.1875, 0.05628, 0.1562, 0.05628, 0.1562, 0.02814, 0.1875, 0.05628, 0.1875, 0.1118, 0.1562, 0.1118, 0.1562, 0.05628, 0.1562, 0.02814, 0.1562, 0.05628, 0.125, 0.05628, 0.125, 0.02814, 0.1562, 0.05628, 0.1562, 0.1118, 0.125, 0.1118, 0.125, 0.05628, 0.125, 0.02814, 0.125, 0.05628, 0.09375, 0.05628, 0.09375, 0.02814, 0.125, 0.05628, 0.125, 0.1118, 0.09375, 0.1118, 0.09375, 0.05628, 0.09375, 0.02814, 0.09375, 0.05628, 0.0625, 0.05628, 0.0625, 0.02814, 0.09375, 0.05628, 0.09375, 0.1118, 0.0625, 0.1118, 0.0625, 0.05628, 0.0625, 0.02814, 0.0625, 0.05628, 0.03125, 0.05628, 0.03125, 0.02814, 0.0625, 0.05628, 0.0625, 0.1118, 0.03125, 0.1118, 0.03125, 0.05628, 0.03125, 0.02814, 0.03125, 0.05628, 0.0, 0.05628, 0.0, 0.02814, 0.03125, 0.05628, 0.03125, 0.1118, 0.0, 0.1118, 0.0, 0.05628, 0.03125, 0.0, 0.03125, 0.02814, 0.0, 0.02814, 0.0, 0.0, 0.0625, 0.0, 0.0625, 0.02814, 0.03125, 0.02814, 0.03125, 0.0, 0.09375, 0.0, 0.09375, 0.02814, 0.0625, 0.02814, 0.0625, 0.0, 0.125, 0.0, 0.125, 0.02814, 0.09375, 0.02814, 0.09375, 0.0, 0.1562, 0.0, 0.1562, 0.02814, 0.125, 0.02814, 0.125, 0.0, 0.1875, 0.0, 0.1875, 0.02814, 0.1562, 0.02814, 0.1562, 0.0, 0.2188, 0.0, 0.2188, 0.02814, 0.1875, 0.02814, 0.1875, 0.0, 0.25, 0.0, 0.25, 0.02814, 0.2188, 0.02814, 0.2188, 0.0, 0.2812, 0.0, 0.2812, 0.02814, 0.25, 0.02814, 0.25, 0.0, 0.3125, 0.0, 0.3125, 0.02814, 0.2812, 0.02814, 0.2812, 0.0, 0.3438, 0.0, 0.3438, 0.02814, 0.3125, 0.02814, 0.3125, 0.0, 0.375, 0.0, 0.375, 0.02814, 0.3438, 0.02814, 0.3438, 0.0, 0.4062, 0.0, 0.4062, 0.02814, 0.375, 0.02814, 0.375, 0.0, 0.4375, 0.0, 0.4375, 0.02814, 0.4062, 0.02814, 0.4062, 0.0, 0.4688, 0.0, 0.4687, 0.02814, 0.4375, 0.02814, 0.4375, 0.0, 0.5, 0.0, 0.5, 0.02814, 0.4687, 0.02814, 0.4688, 0.0, 0.5312, 0.0, 0.5312, 0.02814, 0.5, 0.02814, 0.5, 0.0, 0.5625, 0.0, 0.5625, 0.02814, 0.5312, 0.02814, 0.5312, 0.0, 0.5938, 0.0, 0.5938, 0.02814, 0.5625, 0.02814, 0.5625, 0.0, 0.625, 0.0, 0.625, 0.02814, 0.5938, 0.02814, 0.5938, 0.0, 0.6562, 0.0, 0.6563, 0.02814, 0.625, 0.02814, 0.625, 0.0, 0.6875, 0.0, 0.6875, 0.02814, 0.6563, 0.02814, 0.6562, 0.0, 0.7188, 0.0, 0.7187, 0.02814, 0.6875, 0.02814, 0.6875, 0.0, 0.75, 0.0, 0.75, 0.02814, 0.7187, 0.02814, 0.7188, 0.0, 0.7812, 0.0, 0.7812, 0.02814, 0.75, 0.02814, 0.75, 0.0, 0.8125, 0.0, 0.8125, 0.02814, 0.7812, 0.02814, 0.7812, 0.0, 0.8438, 0.0, 0.8438, 0.02814, 0.8125, 0.02814, 0.8125, 0.0, 0.875, 0.0, 0.875, 0.02814, 0.8438, 0.02814, 0.8438, 0.0, 0.9062, 0.0, 0.9062, 0.02814, 0.875, 0.02814, 0.875, 0.0, 0.9375, 0.0, 0.9375, 0.02814, 0.9062, 0.02814, 0.9062, 0.0, 0.9688, 0.0, 0.9688, 0.02814, 0.9375, 0.02814, 0.9375, 0.0, 1.0, 0.0, 1.0, 0.02814, 0.9688, 0.02814, 0.9688, 0.0, 1.0, 0.1667, 1.0, 0.25, 0.9688, 0.25, 0.9688, 0.1667, 0.9688, 0.1667, 0.9688, 0.25, 0.9375, 0.25, 0.9375, 0.1667, 0.9375, 0.1667, 0.9375, 0.25, 0.9062, 0.25, 0.9062, 0.1667, 0.9062, 0.1667, 0.9062, 0.25, 0.875, 0.25, 0.875, 0.1667, 0.875, 0.1667, 0.875, 0.25, 0.8438, 0.25, 0.8438, 0.1667, 0.8438, 0.1667, 0.8438, 0.25, 0.8125, 0.25, 0.8125, 0.1667, 0.8125, 0.1667, 0.8125, 0.25, 0.7812, 0.25, 0.7812, 0.1667, 0.7812, 0.1667, 0.7812, 0.25, 0.75, 0.25, 0.75, 0.1667, 0.75, 0.1667, 0.75, 0.25, 0.7188, 0.25, 0.7188, 0.1667, 0.7188, 0.1667, 0.7188, 0.25, 0.6875, 0.25, 0.6875, 0.1667, 0.6875, 0.1667, 0.6875, 0.25, 0.6562, 0.25, 0.6562, 0.1667, 0.6562, 0.1667, 0.6562, 0.25, 0.625, 0.25, 0.625, 0.1667, 0.625, 0.1667, 0.625, 0.25, 0.5938, 0.25, 0.5938, 0.1667, 0.5938, 0.1667, 0.5938, 0.25, 0.5625, 0.25, 0.5625, 0.1667, 0.5625, 0.1667, 0.5625, 0.25, 0.5312, 0.25, 0.5312, 0.1667, 0.5312, 0.1667, 0.5312, 0.25, 0.5, 0.25, 0.5, 0.1667, 0.5, 0.1667, 0.5, 0.25, 0.4687, 0.25, 0.4687, 0.1667, 0.4687, 0.1667, 0.4687, 0.25, 0.4375, 0.25, 0.4375, 0.1667, 0.4375, 0.1667, 0.4375, 0.25, 0.4062, 0.25, 0.4062, 0.1667, 0.4062, 0.1667, 0.4062, 0.25, 0.375, 0.25, 0.375, 0.1667, 0.375, 0.1667, 0.375, 0.25, 0.3437, 0.25, 0.3438, 0.1667, 0.3438, 0.1667, 0.3437, 0.25, 0.3125, 0.25, 0.3125, 0.1667, 0.3125, 0.1667, 0.3125, 0.25, 0.2812, 0.25, 0.2812, 0.1667, 0.2812, 0.1667, 0.2812, 0.25, 0.25, 0.25, 0.25, 0.1667, 0.25, 0.1667, 0.25, 0.25, 0.2188, 0.25, 0.2188, 0.1667, 0.2188, 0.1667, 0.2188, 0.25, 0.1875, 0.25, 0.1875, 0.1667, 0.1875, 0.1667, 0.1875, 0.25, 0.1563, 0.25, 0.1562, 0.1667, 0.1562, 0.1667, 0.1563, 0.25, 0.125, 0.25, 0.125, 0.1667, 0.125, 0.1667, 0.125, 0.25, 0.09375, 0.25, 0.09375, 0.1667, 0.09375, 0.1667, 0.09375, 0.25, 0.0625, 0.25, 0.0625, 0.1667, 0.0625, 0.1667, 0.0625, 0.25, 0.03125, 0.25, 0.03125, 0.1667, 0.03125, 0.1667, 0.03125, 0.25, 0.0, 0.25, 0.0, 0.1667])
me_cylinder_001.update()
me_cylinder_002 = bpy.data.meshes.new('Cylinder.002')
me_cylinder_002.from_pydata([(1.928e-09, 0.8408, -1.0), (-2.373e-09, 0.8408, 1.0), (0.164, 0.8246, -1.0), (0.164, 0.8246, 1.0), (0.3217, 0.7768, -1.0), (0.3217, 0.7768, 1.0), (0.4671, 0.6991, -1.0), (0.4671, 0.6991, 1.0), (0.5945, 0.5945, -1.0), (0.5945, 0.5945, 1.0), (0.6991, 0.4671, -1.0), (0.6991, 0.4671, 1.0), (0.7768, 0.3217, -1.0), (0.7768, 0.3217, 1.0), (0.8246, 0.164, -1.0), (0.8246, 0.164, 1.0), (0.8408, 2.373e-09, -1.0), (0.8408, -1.483e-09, 1.0), (0.8246, -0.164, -1.0), (0.8246, -0.164, 1.0), (0.7768, -0.3217, -1.0), (0.7768, -0.3217, 1.0), (0.6991, -0.4671, -1.0), (0.6991, -0.4671, 1.0), (0.5945, -0.5945, -1.0), (0.5945, -0.5945, 1.0), (0.4671, -0.6991, -1.0), (0.4671, -0.6991, 1.0), (0.3217, -0.7768, -1.0), (0.3217, -0.7768, 1.0), (0.164, -0.8246, -1.0), (0.164, -0.8246, 1.0), (1.928e-09, -0.8408, -1.0), (-2.373e-09, -0.8408, 1.0), (-0.164, -0.8246, -1.0), (-0.164, -0.8246, 1.0), (-0.3217, -0.7768, -1.0), (-0.3217, -0.7768, 1.0), (-0.4671, -0.6991, -1.0), (-0.4671, -0.6991, 1.0), (-0.5945, -0.5945, -1.0), (-0.5945, -0.5945, 1.0), (-0.6991, -0.4671, -1.0), (-0.6991, -0.4671, 1.0), (-0.7768, -0.3217, -1.0), (-0.7768, -0.3217, 1.0), (-0.8246, -0.164, -1.0), (-0.8246, -0.164, 1.0), (-0.8408, 2.373e-09, -1.0), (-0.8408, -1.483e-09, 1.0), (-0.8246, 0.164, -1.0), (-0.8246, 0.164, 1.0), (-0.7768, 0.3217, -1.0), (-0.7768, 0.3217, 1.0), (-0.6991, 0.4671, -1.0), (-0.6991, 0.4671, 1.0), (-0.5945, 0.5945, -1.0), (-0.5945, 0.5945, 1.0), (-0.4671, 0.6991, -1.0), (-0.4671, 0.6991, 1.0), (-0.3217, 0.7768, -1.0), (-0.3217, 0.7768, 1.0), (-0.164, 0.8246, -1.0), (-0.164, 0.8246, 1.0), (0.0, 1.0, -0.6148), (0.0, 1.0, 0.5813), (0.1951, 0.9808, 0.5813), (0.1951, 0.9808, -0.6148), (0.3827, 0.9239, 0.5813), (0.3827, 0.9239, -0.6148), (0.5556, 0.8315, 0.5813), (0.5556, 0.8315, -0.6148), (0.7071, 0.7071, 0.5813), (0.7071, 0.7071, -0.6148), (0.8315, 0.5556, 0.5813), (0.8315, 0.5556, -0.6148), (0.9239, 0.3827, 0.5813), (0.9239, 0.3827, -0.6148), (0.9808, 0.1951, 0.5813), (0.9808, 0.1951, -0.6148), (1.0, 0.0, 0.5813), (1.0, 0.0, -0.6148), (0.9808, -0.1951, 0.5813), (0.9808, -0.1951, -0.6148), (0.9239, -0.3827, 0.5813), (0.9239, -0.3827, -0.6148), (0.8315, -0.5556, 0.5813), (0.8315, -0.5556, -0.6148), (0.7071, -0.7071, 0.5813), (0.7071, -0.7071, -0.6148), (0.5556, -0.8315, 0.5813), (0.5556, -0.8315, -0.6148), (0.3827, -0.9239, 0.5813), (0.3827, -0.9239, -0.6148), (0.1951, -0.9808, 0.5813), (0.1951, -0.9808, -0.6148), (0.0, -1.0, 0.5813), (0.0, -1.0, -0.6148), (-0.1951, -0.9808, 0.5813), (-0.1951, -0.9808, -0.6148), (-0.3827, -0.9239, 0.5813), (-0.3827, -0.9239, -0.6148), (-0.5556, -0.8315, 0.5813), (-0.5556, -0.8315, -0.6148), (-0.7071, -0.7071, 0.5813), (-0.7071, -0.7071, -0.6148), (-0.8315, -0.5556, 0.5813), (-0.8315, -0.5556, -0.6148), (-0.9239, -0.3827, 0.5813), (-0.9239, -0.3827, -0.6148), (-0.9808, -0.1951, 0.5813), (-0.9808, -0.1951, -0.6148), (-1.0, 0.0, 0.5813), (-1.0, 0.0, -0.6148), (-0.9808, 0.1951, 0.5813), (-0.9808, 0.1951, -0.6148), (-0.9239, 0.3827, 0.5813), (-0.9239, 0.3827, -0.6148), (-0.8315, 0.5556, 0.5813), (-0.8315, 0.5556, -0.6148), (-0.7071, 0.7071, 0.5813), (-0.7071, 0.7071, -0.6148), (-0.5556, 0.8315, 0.5813), (-0.5556, 0.8315, -0.6148), (-0.3827, 0.9239, 0.5813), (-0.3827, 0.9239, -0.6148), (-0.1951, 0.9808, 0.5813), (-0.1951, 0.9808, -0.6148), (0.0, 1.212, -1.0), (0.2364, 1.188, -1.0), (0.2364, 1.188, 1.0), (0.0, 1.212, 1.0), (0.0, 1.212, 0.6653), (0.2364, 1.188, -0.6988), (0.4637, 1.12, -1.0), (0.4637, 1.12, 1.0), (0.4637, 1.12, -0.6988), (0.6732, 1.008, -1.0), (0.6732, 1.008, 1.0), (0.6732, 1.008, -0.6988), (0.8568, 0.8568, -1.0), (0.8568, 0.8568, 1.0), (0.8568, 0.8568, -0.6988), (1.008, 0.6732, -1.0), (1.008, 0.6732, 1.0), (1.008, 0.6732, -0.6988), (1.12, 0.4637, -1.0), (1.12, 0.4637, 1.0), (1.12, 0.4637, -0.6988), (1.188, 0.2364, -1.0), (1.188, 0.2364, 1.0), (1.188, 0.2364, -0.6988), (1.212, 0.0, -1.0), (1.212, 0.0, 1.0), (1.212, 0.0, -0.6988), (1.188, -0.2364, -1.0), (1.188, -0.2364, 1.0), (1.188, -0.2364, -0.6988), (1.12, -0.4637, -1.0), (1.12, -0.4637, 1.0), (1.12, -0.4637, -0.6988), (1.008, -0.6732, -1.0), (1.008, -0.6732, 1.0), (1.008, -0.6732, -0.6988), (0.8568, -0.8568, -1.0), (0.8568, -0.8568, 1.0), (0.8568, -0.8568, -0.6988), (0.6732, -1.008, -1.0), (0.6732, -1.008, 1.0), (0.6732, -1.008, -0.6988), (0.4637, -1.12, -1.0), (0.4637, -1.12, 1.0), (0.4637, -1.12, -0.6988), (0.2364, -1.188, -1.0), (0.2364, -1.188, 1.0), (0.2364, -1.188, -0.6988), (0.0, -1.212, -1.0), (0.0, -1.212, 1.0), (0.0, -1.212, -0.6988), (-0.2364, -1.188, -1.0), (-0.2364, -1.188, 1.0), (-0.2364, -1.188, -0.6988), (-0.4637, -1.12, -1.0), (-0.4637, -1.12, 1.0), (-0.4637, -1.12, -0.6988), (-0.6732, -1.008, -1.0), (-0.6732, -1.008, 1.0), (-0.6732, -1.008, -0.6988), (-0.8568, -0.8568, -1.0), (-0.8568, -0.8568, 1.0), (-0.8568, -0.8568, -0.6988), (-1.008, -0.6732, -1.0), (-1.008, -0.6732, 1.0), (-1.008, -0.6732, -0.6988), (-1.12, -0.4637, -1.0), (-1.12, -0.4637, 1.0), (-1.12, -0.4637, -0.6988), (-1.188, -0.2364, -1.0), (-1.188, -0.2364, 1.0), (-1.188, -0.2364, -0.6988), (-1.212, 0.0, -1.0), (-1.212, 0.0, 1.0), (-1.212, 0.0, -0.6988), (-1.188, 0.2364, -1.0), (-1.188, 0.2364, 1.0), (-1.188, 0.2364, -0.6988), (-1.12, 0.4637, -1.0), (-1.12, 0.4637, 1.0), (-1.12, 0.4637, -0.6988), (-1.008, 0.6732, -1.0), (-1.008, 0.6732, 1.0), (-1.008, 0.6732, -0.6988), (-0.8568, 0.8568, -1.0), (-0.8568, 0.8568, 1.0), (-0.8568, 0.8568, -0.6988), (-0.6732, 1.008, -1.0), (-0.6732, 1.008, 1.0), (-0.6732, 1.008, -0.6988), (-0.4637, 1.12, -1.0), (-0.4637, 1.12, 1.0), (-0.4637, 1.12, -0.6988), (-0.2364, 1.188, -1.0), (-0.2364, 1.188, 1.0), (-0.2364, 1.188, -0.6988), (0.0, 1.212, -0.6988), (0.2364, 1.188, 0.6653), (0.4637, 1.12, 0.6653), (0.6732, 1.008, 0.6653), (0.8568, 0.8568, 0.6653), (1.008, 0.6732, 0.6653), (1.12, 0.4637, 0.6653), (1.188, 0.2364, 0.6653), (1.212, 0.0, 0.6653), (1.188, -0.2364, 0.6653), (1.12, -0.4637, 0.6653), (1.008, -0.6732, 0.6653), (0.8568, -0.8568, 0.6653), (0.6732, -1.008, 0.6653), (0.4637, -1.12, 0.6653), (0.2364, -1.188, 0.6653), (0.0, -1.212, 0.6653), (-0.2364, -1.188, 0.6653), (-0.4637, -1.12, 0.6653), (-0.6732, -1.008, 0.6653), (-0.8568, -0.8568, 0.6653), (-1.008, -0.6732, 0.6653), (-1.12, -0.4637, 0.6653), (-1.188, -0.2364, 0.6653), (-1.212, 0.0, 0.6653), (-1.188, 0.2364, 0.6653), (-1.12, 0.4637, 0.6653), (-1.008, 0.6732, 0.6653), (-0.8568, 0.8568, 0.6653), (-0.6732, 1.008, 0.6653), (-0.4637, 1.12, 0.6653), (-0.2364, 1.188, 0.6653)], [], [(67, 69, 136, 133), (9, 11, 144, 141), (119, 121, 214, 211), (43, 45, 195, 192), (70, 68, 226, 227), (10, 8, 140, 143), (122, 120, 252, 253), (44, 42, 191, 194), (69, 71, 139, 136), (121, 123, 217, 214), (72, 70, 227, 228), (7, 9, 141, 138), (124, 122, 253, 254), (41, 43, 192, 189), (71, 73, 142, 139), (8, 6, 137, 140), (123, 125, 220, 217), (42, 40, 188, 191), (74, 72, 228, 229), (126, 124, 254, 255), (73, 75, 145, 142), (5, 7, 138, 135), (125, 127, 223, 220), (39, 41, 189, 186), (76, 74, 229, 230), (6, 4, 134, 137), (65, 126, 255, 132), (40, 38, 185, 188), (75, 77, 148, 145), (127, 64, 224, 223), (63, 61, 60, 62), (78, 76, 230, 231), (3, 5, 135, 130), (1, 63, 62, 0), (37, 39, 186, 183), (127, 126, 65, 64), (77, 79, 151, 148), (125, 124, 126, 127), (4, 2, 129, 134), (123, 122, 124, 125), (38, 36, 182, 185), (121, 120, 122, 123), (80, 78, 231, 232), (119, 118, 120, 121), (79, 81, 154, 151), (117, 116, 118, 119), (35, 37, 183, 180), (115, 114, 116, 117), (82, 80, 232, 233), (113, 112, 114, 115), (1, 3, 130, 131), (111, 110, 112, 113), (36, 34, 179, 182), (109, 108, 110, 111), (81, 83, 157, 154), (107, 106, 108, 109), (2, 0, 128, 129), (105, 104, 106, 107), (84, 82, 233, 234), (103, 102, 104, 105), (33, 35, 180, 177), (101, 100, 102, 103), (83, 85, 160, 157), (99, 98, 100, 101), (34, 32, 176, 179), (97, 96, 98, 99), (86, 84, 234, 235), (95, 94, 96, 97), (85, 87, 163, 160), (93, 92, 94, 95), (31, 33, 177, 174), (91, 90, 92, 93), (88, 86, 235, 236), (89, 88, 90, 91), (32, 30, 173, 176), (87, 86, 88, 89), (87, 89, 166, 163), (85, 84, 86, 87), (90, 88, 236, 237), (83, 82, 84, 85), (29, 31, 174, 171), (81, 80, 82, 83), (89, 91, 169, 166), (79, 78, 80, 81), (63, 1, 131, 222), (77, 76, 78, 79), (30, 28, 170, 173), (75, 74, 76, 77), (92, 90, 237, 238), (73, 72, 74, 75), (0, 62, 221, 128), (71, 70, 72, 73), (91, 93, 172, 169), (69, 68, 70, 71), (27, 29, 171, 168), (67, 66, 68, 69), (94, 92, 238, 239), (64, 65, 66, 67), (132, 131, 130, 225), (225, 130, 135, 226), (226, 135, 138, 227), (227, 138, 141, 228), (228, 141, 144, 229), (229, 144, 147, 230), (230, 147, 150, 231), (231, 150, 153, 232), (232, 153, 156, 233), (233, 156, 159, 234), (234, 159, 162, 235), (235, 162, 165, 236), (236, 165, 168, 237), (237, 168, 171, 238), (238, 171, 174, 239), (239, 174, 177, 240), (240, 177, 180, 241), (241, 180, 183, 242), (242, 183, 186, 243), (243, 186, 189, 244), (244, 189, 192, 245), (245, 192, 195, 246), (246, 195, 198, 247), (247, 198, 201, 248), (248, 201, 204, 249), (249, 204, 207, 250), (250, 207, 210, 251), (251, 210, 213, 252), (252, 213, 216, 253), (253, 216, 219, 254), (254, 219, 222, 255), (255, 222, 131, 132), (221, 223, 224, 128), (218, 220, 223, 221), (215, 217, 220, 218), (212, 214, 217, 215), (209, 211, 214, 212), (206, 208, 211, 209), (203, 205, 208, 206), (200, 202, 205, 203), (197, 199, 202, 200), (194, 196, 199, 197), (191, 193, 196, 194), (188, 190, 193, 191), (185, 187, 190, 188), (182, 184, 187, 185), (179, 181, 184, 182), (176, 178, 181, 179), (173, 175, 178, 176), (170, 172, 175, 173), (167, 169, 172, 170), (164, 166, 169, 167), (161, 163, 166, 164), (158, 160, 163, 161), (155, 157, 160, 158), (152, 154, 157, 155), (149, 151, 154, 152), (146, 148, 151, 149), (143, 145, 148, 146), (140, 142, 145, 143), (137, 139, 142, 140), (134, 136, 139, 137), (129, 133, 136, 134), (128, 224, 133, 129), (120, 118, 251, 252), (68, 66, 225, 226), (46, 44, 194, 197), (117, 119, 211, 208), (12, 10, 143, 146), (64, 67, 133, 224), (45, 47, 198, 195), (118, 116, 250, 251), (11, 13, 147, 144), (66, 65, 132, 225), (115, 117, 208, 205), (48, 46, 197, 200), (116, 114, 249, 250), (14, 12, 146, 149), (47, 49, 201, 198), (113, 115, 205, 202), (13, 15, 150, 147), (114, 112, 248, 249), (50, 48, 200, 203), (111, 113, 202, 199), (16, 14, 149, 152), (49, 51, 204, 201), (112, 110, 247, 248), (15, 17, 153, 150), (109, 111, 199, 196), (52, 50, 203, 206), (110, 108, 246, 247), (18, 16, 152, 155), (51, 53, 207, 204), (107, 109, 196, 193), (17, 19, 156, 153), (108, 106, 245, 246), (54, 52, 206, 209), (105, 107, 193, 190), (20, 18, 155, 158), (53, 55, 210, 207), (106, 104, 244, 245), (19, 21, 159, 156), (103, 105, 190, 187), (56, 54, 209, 212), (104, 102, 243, 244), (22, 20, 158, 161), (55, 57, 213, 210), (101, 103, 187, 184), (21, 23, 162, 159), (102, 100, 242, 243), (58, 56, 212, 215), (99, 101, 184, 181), (24, 22, 161, 164), (57, 59, 216, 213), (100, 98, 241, 242), (23, 25, 165, 162), (97, 99, 181, 178), (60, 58, 215, 218), (98, 96, 240, 241), (26, 24, 164, 167), (59, 61, 219, 216), (95, 97, 178, 175), (25, 27, 168, 165), (96, 94, 239, 240), (62, 60, 218, 221), (93, 95, 175, 172), (28, 26, 167, 170), (61, 63, 222, 219), (61, 59, 58, 60), (59, 57, 56, 58), (57, 55, 54, 56), (55, 53, 52, 54), (53, 51, 50, 52), (51, 49, 48, 50), (49, 47, 46, 48), (47, 45, 44, 46), (45, 43, 42, 44), (43, 41, 40, 42), (41, 39, 38, 40), (39, 37, 36, 38), (37, 35, 34, 36), (35, 33, 32, 34), (33, 31, 30, 32), (31, 29, 28, 30), (29, 27, 26, 28), (27, 25, 24, 26), (25, 23, 22, 24), (23, 21, 20, 22), (21, 19, 18, 20), (19, 17, 16, 18), (17, 15, 14, 16), (15, 13, 12, 14), (13, 11, 10, 12), (11, 9, 8, 10), (9, 7, 6, 8), (7, 5, 4, 6), (5, 3, 2, 4), (3, 1, 0, 2)])
_uv = me_cylinder_002.uv_layers.new(name='UVMap')
_uv.uv.foreach_set('vector', [0.9688, 0.6625, 0.9375, 0.6625, 0.9375, 0.6625, 0.9688, 0.6625, 0.4197, 0.4197, 0.4496, 0.3833, 0.4496, 0.3833, 0.4197, 0.4197, 0.1562, 0.6625, 0.125, 0.6625, 0.125, 0.6625, 0.1562, 0.6625, 0.05045, 0.1167, 0.02827, 0.1582, 0.02827, 0.1582, 0.05045, 0.1167, 0.9062, 0.8291, 0.9375, 0.8291, 0.9375, 0.8291, 0.9062, 0.8291, 0.9496, 0.3833, 0.9197, 0.4197, 0.9197, 0.4197, 0.9496, 0.3833, 0.09375, 0.8291, 0.125, 0.8291, 0.125, 0.8291, 0.09375, 0.8291, 0.5283, 0.1582, 0.5504, 0.1167, 0.5504, 0.1167, 0.5283, 0.1582, 0.9375, 0.6625, 0.9062, 0.6625, 0.9062, 0.6625, 0.9375, 0.6625, 0.125, 0.6625, 0.09375, 0.6625, 0.09375, 0.6625, 0.125, 0.6625, 0.875, 0.8291, 0.9062, 0.8291, 0.9062, 0.8291, 0.875, 0.8291, 0.3833, 0.4496, 0.4197, 0.4197, 0.4197, 0.4197, 0.3833, 0.4496, 0.0625, 0.8291, 0.09375, 0.8291, 0.09375, 0.8291, 0.0625, 0.8291, 0.08029, 0.08029, 0.05045, 0.1167, 0.05045, 0.1167, 0.08029, 0.08029, 0.9062, 0.6625, 0.875, 0.6625, 0.875, 0.6625, 0.9062, 0.6625, 0.9197, 0.4197, 0.8833, 0.4496, 0.8833, 0.4496, 0.9197, 0.4197, 0.09375, 0.6625, 0.0625, 0.6625, 0.0625, 0.6625, 0.09375, 0.6625, 0.5504, 0.1167, 0.5803, 0.08029, 0.5803, 0.08029, 0.5504, 0.1167, 0.8437, 0.8291, 0.875, 0.8291, 0.875, 0.8291, 0.8437, 0.8291, 0.03125, 0.8291, 0.0625, 0.8291, 0.0625, 0.8291, 0.03125, 0.8291, 0.875, 0.6625, 0.8438, 0.6625, 0.8438, 0.6625, 0.875, 0.6625, 0.3418, 0.4717, 0.3833, 0.4496, 0.3833, 0.4496, 0.3418, 0.4717, 0.0625, 0.6625, 0.03125, 0.6625, 0.03125, 0.6625, 0.0625, 0.6625, 0.1167, 0.05045, 0.08029, 0.08029, 0.08029, 0.08029, 0.1167, 0.05045, 0.8125, 0.8291, 0.8437, 0.8291, 0.8437, 0.8291, 0.8125, 0.8291, 0.8833, 0.4496, 0.8418, 0.4717, 0.8418, 0.4717, 0.8833, 0.4496, 0.0, 0.8291, 0.03125, 0.8291, 0.03125, 0.8291, 0.0, 0.8291, 0.5803, 0.08029, 0.6167, 0.05045, 0.6167, 0.05045, 0.5803, 0.08029, 0.8438, 0.6625, 0.8125, 0.6625, 0.8125, 0.6625, 0.8438, 0.6625, 0.03125, 0.6625, 0.0, 0.6625, 0.0, 0.6625, 0.03125, 0.6625, 0.2032, 0.4854, 0.1582, 0.4717, 0.6582, 0.4717, 0.7032, 0.4854, 0.7812, 0.8291, 0.8125, 0.8291, 0.8125, 0.8291, 0.7812, 0.8291, 0.2968, 0.4854, 0.3418, 0.4717, 0.3418, 0.4717, 0.2968, 0.4854, 0.25, 0.49, 0.2032, 0.4854, 0.7032, 0.4854, 0.75, 0.49, 0.1582, 0.02827, 0.1167, 0.05045, 0.1167, 0.05045, 0.1582, 0.02827, 0.03125, 0.6625, 0.03125, 0.8291, 0.0, 0.8291, 0.0, 0.6625, 0.8125, 0.6625, 0.7812, 0.6625, 0.7812, 0.6625, 0.8125, 0.6625, 0.0625, 0.6625, 0.0625, 0.8291, 0.03125, 0.8291, 0.03125, 0.6625, 0.8418, 0.4717, 0.7968, 0.4854, 0.7968, 0.4854, 0.8418, 0.4717, 0.09375, 0.6625, 0.09375, 0.8291, 0.0625, 0.8291, 0.0625, 0.6625, 0.6167, 0.05045, 0.6582, 0.02827, 0.6582, 0.02827, 0.6167, 0.05045, 0.125, 0.6625, 0.125, 0.8291, 0.09375, 0.8291, 0.09375, 0.6625, 0.75, 0.8291, 0.7812, 0.8291, 0.7812, 0.8291, 0.75, 0.8291, 0.1562, 0.6625, 0.1562, 0.8291, 0.125, 0.8291, 0.125, 0.6625, 0.7812, 0.6625, 0.75, 0.6625, 0.75, 0.6625, 0.7812, 0.6625, 0.1875, 0.6625, 0.1875, 0.8291, 0.1562, 0.8291, 0.1562, 0.6625, 0.2032, 0.01461, 0.1582, 0.02827, 0.1582, 0.02827, 0.2032, 0.01461, 0.2188, 0.6625, 0.2188, 0.8291, 0.1875, 0.8291, 0.1875, 0.6625, 0.7188, 0.8291, 0.75, 0.8291, 0.75, 0.8291, 0.7188, 0.8291, 0.25, 0.6625, 0.25, 0.8291, 0.2188, 0.8291, 0.2188, 0.6625, 0.25, 0.49, 0.2968, 0.4854, 0.2968, 0.4854, 0.25, 0.49, 0.2812, 0.6625, 0.2812, 0.8291, 0.25, 0.8291, 0.25, 0.6625, 0.6582, 0.02827, 0.7032, 0.01461, 0.7032, 0.01461, 0.6582, 0.02827, 0.3125, 0.6625, 0.3125, 0.8291, 0.2812, 0.8291, 0.2812, 0.6625, 0.75, 0.6625, 0.7188, 0.6625, 0.7188, 0.6625, 0.75, 0.6625, 0.3438, 0.6625, 0.3438, 0.8291, 0.3125, 0.8291, 0.3125, 0.6625, 0.7968, 0.4854, 0.75, 0.49, 0.75, 0.49, 0.7968, 0.4854, 0.375, 0.6625, 0.375, 0.8291, 0.3438, 0.8291, 0.3438, 0.6625, 0.6875, 0.8291, 0.7188, 0.8291, 0.7188, 0.8291, 0.6875, 0.8291, 0.4062, 0.6625, 0.4062, 0.8291, 0.375, 0.8291, 0.375, 0.6625, 0.25, 0.01, 0.2032, 0.01461, 0.2032, 0.01461, 0.25, 0.01, 0.4375, 0.6625, 0.4375, 0.8291, 0.4062, 0.8291, 0.4062, 0.6625, 0.7188, 0.6625, 0.6875, 0.6625, 0.6875, 0.6625, 0.7188, 0.6625, 0.4688, 0.6625, 0.4687, 0.8291, 0.4375, 0.8291, 0.4375, 0.6625, 0.7032, 0.01461, 0.75, 0.01, 0.75, 0.01, 0.7032, 0.01461, 0.5, 0.6625, 0.5, 0.8291, 0.4687, 0.8291, 0.4688, 0.6625, 0.6562, 0.8291, 0.6875, 0.8291, 0.6875, 0.8291, 0.6562, 0.8291, 0.5312, 0.6625, 0.5312, 0.8291, 0.5, 0.8291, 0.5, 0.6625, 0.6875, 0.6625, 0.6562, 0.6625, 0.6562, 0.6625, 0.6875, 0.6625, 0.5625, 0.6625, 0.5625, 0.8291, 0.5312, 0.8291, 0.5312, 0.6625, 0.2968, 0.01461, 0.25, 0.01, 0.25, 0.01, 0.2968, 0.01461, 0.5938, 0.6625, 0.5938, 0.8291, 0.5625, 0.8291, 0.5625, 0.6625, 0.625, 0.8291, 0.6562, 0.8291, 0.6562, 0.8291, 0.625, 0.8291, 0.625, 0.6625, 0.625, 0.8291, 0.5938, 0.8291, 0.5938, 0.6625, 0.75, 0.01, 0.7968, 0.01461, 0.7968, 0.01461, 0.75, 0.01, 0.6562, 0.6625, 0.6562, 0.8291, 0.625, 0.8291, 0.625, 0.6625, 0.6562, 0.6625, 0.625, 0.6625, 0.625, 0.6625, 0.6562, 0.6625, 0.6875, 0.6625, 0.6875, 0.8291, 0.6562, 0.8291, 0.6562, 0.6625, 0.5938, 0.8291, 0.625, 0.8291, 0.625, 0.8291, 0.5938, 0.8291, 0.7188, 0.6625, 0.7188, 0.8291, 0.6875, 0.8291, 0.6875, 0.6625, 0.3418, 0.02827, 0.2968, 0.01461, 0.2968, 0.01461, 0.3418, 0.02827, 0.75, 0.6625, 0.75, 0.8291, 0.7188, 0.8291, 0.7188, 0.6625, 0.625, 0.6625, 0.5938, 0.6625, 0.5938, 0.6625, 0.625, 0.6625, 0.7812, 0.6625, 0.7812, 0.8291, 0.75, 0.8291, 0.75, 0.6625, 0.2032, 0.4854, 0.25, 0.49, 0.25, 0.49, 0.2032, 0.4854, 0.8125, 0.6625, 0.8125, 0.8291, 0.7812, 0.8291, 0.7812, 0.6625, 0.7968, 0.01461, 0.8418, 0.02827, 0.8418, 0.02827, 0.7968, 0.01461, 0.8438, 0.6625, 0.8437, 0.8291, 0.8125, 0.8291, 0.8125, 0.6625, 0.5625, 0.8291, 0.5938, 0.8291, 0.5938, 0.8291, 0.5625, 0.8291, 0.875, 0.6625, 0.875, 0.8291, 0.8437, 0.8291, 0.8438, 0.6625, 0.75, 0.49, 0.7032, 0.4854, 0.7032, 0.4854, 0.75, 0.49, 0.9062, 0.6625, 0.9062, 0.8291, 0.875, 0.8291, 0.875, 0.6625, 0.5938, 0.6625, 0.5625, 0.6625, 0.5625, 0.6625, 0.5938, 0.6625, 0.9375, 0.6625, 0.9375, 0.8291, 0.9062, 0.8291, 0.9062, 0.6625, 0.3833, 0.05045, 0.3418, 0.02827, 0.3418, 0.02827, 0.3833, 0.05045, 0.9688, 0.6625, 0.9688, 0.8291, 0.9375, 0.8291, 0.9375, 0.6625, 0.5312, 0.8291, 0.5625, 0.8291, 0.5625, 0.8291, 0.5312, 0.8291, 1.0, 0.6625, 1.0, 0.8291, 0.9688, 0.8291, 0.9688, 0.6625, 1.0, 0.8291, 1.0, 1.0, 0.9688, 1.0, 0.9688, 0.8291, 0.9688, 0.8291, 0.9688, 1.0, 0.9375, 1.0, 0.9375, 0.8291, 0.9375, 0.8291, 0.9375, 1.0, 0.9062, 1.0, 0.9062, 0.8291, 0.9062, 0.8291, 0.9062, 1.0, 0.875, 1.0, 0.875, 0.8291, 0.875, 0.8291, 0.875, 1.0, 0.8438, 1.0, 0.8437, 0.8291, 0.8437, 0.8291, 0.8438, 1.0, 0.8125, 1.0, 0.8125, 0.8291, 0.8125, 0.8291, 0.8125, 1.0, 0.7812, 1.0, 0.7812, 0.8291, 0.7812, 0.8291, 0.7812, 1.0, 0.75, 1.0, 0.75, 0.8291, 0.75, 0.8291, 0.75, 1.0, 0.7188, 1.0, 0.7188, 0.8291, 0.7188, 0.8291, 0.7188, 1.0, 0.6875, 1.0, 0.6875, 0.8291, 0.6875, 0.8291, 0.6875, 1.0, 0.6562, 1.0, 0.6562, 0.8291, 0.6562, 0.8291, 0.6562, 1.0, 0.625, 1.0, 0.625, 0.8291, 0.625, 0.8291, 0.625, 1.0, 0.5938, 1.0, 0.5938, 0.8291, 0.5938, 0.8291, 0.5938, 1.0, 0.5625, 1.0, 0.5625, 0.8291, 0.5625, 0.8291, 0.5625, 1.0, 0.5312, 1.0, 0.5312, 0.8291, 0.5312, 0.8291, 0.5312, 1.0, 0.5, 1.0, 0.5, 0.8291, 0.5, 0.8291, 0.5, 1.0, 0.4688, 1.0, 0.4687, 0.8291, 0.4687, 0.8291, 0.4688, 1.0, 0.4375, 1.0, 0.4375, 0.8291, 0.4375, 0.8291, 0.4375, 1.0, 0.4062, 1.0, 0.4062, 0.8291, 0.4062, 0.8291, 0.4062, 1.0, 0.375, 1.0, 0.375, 0.8291, 0.375, 0.8291, 0.375, 1.0, 0.3438, 1.0, 0.3438, 0.8291, 0.3438, 0.8291, 0.3438, 1.0, 0.3125, 1.0, 0.3125, 0.8291, 0.3125, 0.8291, 0.3125, 1.0, 0.2812, 1.0, 0.2812, 0.8291, 0.2812, 0.8291, 0.2812, 1.0, 0.25, 1.0, 0.25, 0.8291, 0.25, 0.8291, 0.25, 1.0, 0.2188, 1.0, 0.2188, 0.8291, 0.2188, 0.8291, 0.2188, 1.0, 0.1875, 1.0, 0.1875, 0.8291, 0.1875, 0.8291, 0.1875, 1.0, 0.1562, 1.0, 0.1562, 0.8291, 0.1562, 0.8291, 0.1562, 1.0, 0.125, 1.0, 0.125, 0.8291, 0.125, 0.8291, 0.125, 1.0, 0.09375, 1.0, 0.09375, 0.8291, 0.09375, 0.8291, 0.09375, 1.0, 0.0625, 1.0, 0.0625, 0.8291, 0.0625, 0.8291, 0.0625, 1.0, 0.03125, 1.0, 0.03125, 0.8291, 0.03125, 0.8291, 0.03125, 1.0, 0.0, 1.0, 0.0, 0.8291, 0.03125, 0.5, 0.03125, 0.6625, 0.0, 0.6625, 0.0, 0.5, 0.0625, 0.5, 0.0625, 0.6625, 0.03125, 0.6625, 0.03125, 0.5, 0.09375, 0.5, 0.09375, 0.6625, 0.0625, 0.6625, 0.0625, 0.5, 0.125, 0.5, 0.125, 0.6625, 0.09375, 0.6625, 0.09375, 0.5, 0.1562, 0.5, 0.1562, 0.6625, 0.125, 0.6625, 0.125, 0.5, 0.1875, 0.5, 0.1875, 0.6625, 0.1562, 0.6625, 0.1562, 0.5, 0.2188, 0.5, 0.2188, 0.6625, 0.1875, 0.6625, 0.1875, 0.5, 0.25, 0.5, 0.25, 0.6625, 0.2188, 0.6625, 0.2188, 0.5, 0.2812, 0.5, 0.2812, 0.6625, 0.25, 0.6625, 0.25, 0.5, 0.3125, 0.5, 0.3125, 0.6625, 0.2812, 0.6625, 0.2812, 0.5, 0.3438, 0.5, 0.3438, 0.6625, 0.3125, 0.6625, 0.3125, 0.5, 0.375, 0.5, 0.375, 0.6625, 0.3438, 0.6625, 0.3438, 0.5, 0.4062, 0.5, 0.4062, 0.6625, 0.375, 0.6625, 0.375, 0.5, 0.4375, 0.5, 0.4375, 0.6625, 0.4062, 0.6625, 0.4062, 0.5, 0.4688, 0.5, 0.4688, 0.6625, 0.4375, 0.6625, 0.4375, 0.5, 0.5, 0.5, 0.5, 0.6625, 0.4688, 0.6625, 0.4688, 0.5, 0.5312, 0.5, 0.5312, 0.6625, 0.5, 0.6625, 0.5, 0.5, 0.5625, 0.5, 0.5625, 0.6625, 0.5312, 0.6625, 0.5312, 0.5, 0.5938, 0.5, 0.5938, 0.6625, 0.5625, 0.6625, 0.5625, 0.5, 0.625, 0.5, 0.625, 0.6625, 0.5938, 0.6625, 0.5938, 0.5, 0.6562, 0.5, 0.6562, 0.6625, 0.625, 0.6625, 0.625, 0.5, 0.6875, 0.5, 0.6875, 0.6625, 0.6562, 0.6625, 0.6562, 0.5, 0.7188, 0.5, 0.7188, 0.6625, 0.6875, 0.6625, 0.6875, 0.5, 0.75, 0.5, 0.75, 0.6625, 0.7188, 0.6625, 0.7188, 0.5, 0.7812, 0.5, 0.7812, 0.6625, 0.75, 0.6625, 0.75, 0.5, 0.8125, 0.5, 0.8125, 0.6625, 0.7812, 0.6625, 0.7812, 0.5, 0.8438, 0.5, 0.8438, 0.6625, 0.8125, 0.6625, 0.8125, 0.5, 0.875, 0.5, 0.875, 0.6625, 0.8438, 0.6625, 0.8438, 0.5, 0.9062, 0.5, 0.9062, 0.6625, 0.875, 0.6625, 0.875, 0.5, 0.9375, 0.5, 0.9375, 0.6625, 0.9062, 0.6625, 0.9062, 0.5, 0.9688, 0.5, 0.9688, 0.6625, 0.9375, 0.6625, 0.9375, 0.5, 1.0, 0.5, 1.0, 0.6625, 0.9688, 0.6625, 0.9688, 0.5, 0.125, 0.8291, 0.1562, 0.8291, 0.1562, 0.8291, 0.125, 0.8291, 0.9375, 0.8291, 0.9688, 0.8291, 0.9688, 0.8291, 0.9375, 0.8291, 0.5146, 0.2032, 0.5283, 0.1582, 0.5283, 0.1582, 0.5146, 0.2032, 0.1875, 0.6625, 0.1562, 0.6625, 0.1562, 0.6625, 0.1875, 0.6625, 0.9717, 0.3418, 0.9496, 0.3833, 0.9496, 0.3833, 0.9717, 0.3418, 1.0, 0.6625, 0.9688, 0.6625, 0.9688, 0.6625, 1.0, 0.6625, 0.02827, 0.1582, 0.01461, 0.2032, 0.01461, 0.2032, 0.02827, 0.1582, 0.1562, 0.8291, 0.1875, 0.8291, 0.1875, 0.8291, 0.1562, 0.8291, 0.4496, 0.3833, 0.4717, 0.3418, 0.4717, 0.3418, 0.4496, 0.3833, 0.9688, 0.8291, 1.0, 0.8291, 1.0, 0.8291, 0.9688, 0.8291, 0.2188, 0.6625, 0.1875, 0.6625, 0.1875, 0.6625, 0.2188, 0.6625, 0.51, 0.25, 0.5146, 0.2032, 0.5146, 0.2032, 0.51, 0.25, 0.1875, 0.8291, 0.2188, 0.8291, 0.2188, 0.8291, 0.1875, 0.8291, 0.9854, 0.2968, 0.9717, 0.3418, 0.9717, 0.3418, 0.9854, 0.2968, 0.01461, 0.2032, 0.01, 0.25, 0.01, 0.25, 0.01461, 0.2032, 0.25, 0.6625, 0.2188, 0.6625, 0.2188, 0.6625, 0.25, 0.6625, 0.4717, 0.3418, 0.4854, 0.2968, 0.4854, 0.2968, 0.4717, 0.3418, 0.2188, 0.8291, 0.25, 0.8291, 0.25, 0.8291, 0.2188, 0.8291, 0.5146, 0.2968, 0.51, 0.25, 0.51, 0.25, 0.5146, 0.2968, 0.2812, 0.6625, 0.25, 0.6625, 0.25, 0.6625, 0.2812, 0.6625, 0.99, 0.25, 0.9854, 0.2968, 0.9854, 0.2968, 0.99, 0.25, 0.01, 0.25, 0.01461, 0.2968, 0.01461, 0.2968, 0.01, 0.25, 0.25, 0.8291, 0.2812, 0.8291, 0.2812, 0.8291, 0.25, 0.8291, 0.4854, 0.2968, 0.49, 0.25, 0.49, 0.25, 0.4854, 0.2968, 0.3125, 0.6625, 0.2812, 0.6625, 0.2812, 0.6625, 0.3125, 0.6625, 0.5283, 0.3418, 0.5146, 0.2968, 0.5146, 0.2968, 0.5283, 0.3418, 0.2812, 0.8291, 0.3125, 0.8291, 0.3125, 0.8291, 0.2812, 0.8291, 0.9854, 0.2032, 0.99, 0.25, 0.99, 0.25, 0.9854, 0.2032, 0.01461, 0.2968, 0.02827, 0.3418, 0.02827, 0.3418, 0.01461, 0.2968, 0.3438, 0.6625, 0.3125, 0.6625, 0.3125, 0.6625, 0.3438, 0.6625, 0.49, 0.25, 0.4854, 0.2032, 0.4854, 0.2032, 0.49, 0.25, 0.3125, 0.8291, 0.3438, 0.8291, 0.3438, 0.8291, 0.3125, 0.8291, 0.5504, 0.3833, 0.5283, 0.3418, 0.5283, 0.3418, 0.5504, 0.3833, 0.375, 0.6625, 0.3438, 0.6625, 0.3438, 0.6625, 0.375, 0.6625, 0.9717, 0.1582, 0.9854, 0.2032, 0.9854, 0.2032, 0.9717, 0.1582, 0.02827, 0.3418, 0.05045, 0.3833, 0.05045, 0.3833, 0.02827, 0.3418, 0.3438, 0.8291, 0.375, 0.8291, 0.375, 0.8291, 0.3438, 0.8291, 0.4854, 0.2032, 0.4717, 0.1582, 0.4717, 0.1582, 0.4854, 0.2032, 0.4062, 0.6625, 0.375, 0.6625, 0.375, 0.6625, 0.4062, 0.6625, 0.5803, 0.4197, 0.5504, 0.3833, 0.5504, 0.3833, 0.5803, 0.4197, 0.375, 0.8291, 0.4062, 0.8291, 0.4062, 0.8291, 0.375, 0.8291, 0.9496, 0.1167, 0.9717, 0.1582, 0.9717, 0.1582, 0.9496, 0.1167, 0.05045, 0.3833, 0.08029, 0.4197, 0.08029, 0.4197, 0.05045, 0.3833, 0.4375, 0.6625, 0.4062, 0.6625, 0.4062, 0.6625, 0.4375, 0.6625, 0.4717, 0.1582, 0.4496, 0.1167, 0.4496, 0.1167, 0.4717, 0.1582, 0.4062, 0.8291, 0.4375, 0.8291, 0.4375, 0.8291, 0.4062, 0.8291, 0.6167, 0.4496, 0.5803, 0.4197, 0.5803, 0.4197, 0.6167, 0.4496, 0.4688, 0.6625, 0.4375, 0.6625, 0.4375, 0.6625, 0.4688, 0.6625, 0.9197, 0.08029, 0.9496, 0.1167, 0.9496, 0.1167, 0.9197, 0.08029, 0.08029, 0.4197, 0.1167, 0.4496, 0.1167, 0.4496, 0.08029, 0.4197, 0.4375, 0.8291, 0.4687, 0.8291, 0.4687, 0.8291, 0.4375, 0.8291, 0.4496, 0.1167, 0.4197, 0.08029, 0.4197, 0.08029, 0.4496, 0.1167, 0.5, 0.6625, 0.4688, 0.6625, 0.4688, 0.6625, 0.5, 0.6625, 0.6582, 0.4717, 0.6167, 0.4496, 0.6167, 0.4496, 0.6582, 0.4717, 0.4687, 0.8291, 0.5, 0.8291, 0.5, 0.8291, 0.4687, 0.8291, 0.8833, 0.05045, 0.9197, 0.08029, 0.9197, 0.08029, 0.8833, 0.05045, 0.1167, 0.4496, 0.1582, 0.4717, 0.1582, 0.4717, 0.1167, 0.4496, 0.5312, 0.6625, 0.5, 0.6625, 0.5, 0.6625, 0.5312, 0.6625, 0.4197, 0.08029, 0.3833, 0.05045, 0.3833, 0.05045, 0.4197, 0.08029, 0.5, 0.8291, 0.5312, 0.8291, 0.5312, 0.8291, 0.5, 0.8291, 0.7032, 0.4854, 0.6582, 0.4717, 0.6582, 0.4717, 0.7032, 0.4854, 0.5625, 0.6625, 0.5312, 0.6625, 0.5312, 0.6625, 0.5625, 0.6625, 0.8418, 0.02827, 0.8833, 0.05045, 0.8833, 0.05045, 0.8418, 0.02827, 0.1582, 0.4717, 0.2032, 0.4854, 0.2032, 0.4854, 0.1582, 0.4717, 0.1582, 0.4717, 0.1167, 0.4496, 0.6167, 0.4496, 0.6582, 0.4717, 0.1167, 0.4496, 0.08029, 0.4197, 0.5803, 0.4197, 0.6167, 0.4496, 0.08029, 0.4197, 0.05045, 0.3833, 0.5504, 0.3833, 0.5803, 0.4197, 0.05045, 0.3833, 0.02827, 0.3418, 0.5283, 0.3418, 0.5504, 0.3833, 0.02827, 0.3418, 0.01461, 0.2968, 0.5146, 0.2968, 0.5283, 0.3418, 0.01461, 0.2968, 0.01, 0.25, 0.51, 0.25, 0.5146, 0.2968, 0.01, 0.25, 0.01461, 0.2032, 0.5146, 0.2032, 0.51, 0.25, 0.01461, 0.2032, 0.02827, 0.1582, 0.5283, 0.1582, 0.5146, 0.2032, 0.02827, 0.1582, 0.05045, 0.1167, 0.5504, 0.1167, 0.5283, 0.1582, 0.05045, 0.1167, 0.08029, 0.08029, 0.5803, 0.08029, 0.5504, 0.1167, 0.08029, 0.08029, 0.1167, 0.05045, 0.6167, 0.05045, 0.5803, 0.08029, 0.1167, 0.05045, 0.1582, 0.02827, 0.6582, 0.02827, 0.6167, 0.05045, 0.1582, 0.02827, 0.2032, 0.01461, 0.7032, 0.01461, 0.6582, 0.02827, 0.2032, 0.01461, 0.25, 0.01, 0.75, 0.01, 0.7032, 0.01461, 0.25, 0.01, 0.2968, 0.01461, 0.7968, 0.01461, 0.75, 0.01, 0.2968, 0.01461, 0.3418, 0.02827, 0.8418, 0.02827, 0.7968, 0.01461, 0.3418, 0.02827, 0.3833, 0.05045, 0.8833, 0.05045, 0.8418, 0.02827, 0.3833, 0.05045, 0.4197, 0.08029, 0.9197, 0.08029, 0.8833, 0.05045, 0.4197, 0.08029, 0.4496, 0.1167, 0.9496, 0.1167, 0.9197, 0.08029, 0.4496, 0.1167, 0.4717, 0.1582, 0.9717, 0.1582, 0.9496, 0.1167, 0.4717, 0.1582, 0.4854, 0.2032, 0.9854, 0.2032, 0.9717, 0.1582, 0.4854, 0.2032, 0.49, 0.25, 0.99, 0.25, 0.9854, 0.2032, 0.49, 0.25, 0.4854, 0.2968, 0.9854, 0.2968, 0.99, 0.25, 0.4854, 0.2968, 0.4717, 0.3418, 0.9717, 0.3418, 0.9854, 0.2968, 0.4717, 0.3418, 0.4496, 0.3833, 0.9496, 0.3833, 0.9717, 0.3418, 0.4496, 0.3833, 0.4197, 0.4197, 0.9197, 0.4197, 0.9496, 0.3833, 0.4197, 0.4197, 0.3833, 0.4496, 0.8833, 0.4496, 0.9197, 0.4197, 0.3833, 0.4496, 0.3418, 0.4717, 0.8418, 0.4717, 0.8833, 0.4496, 0.3418, 0.4717, 0.2968, 0.4854, 0.7968, 0.4854, 0.8418, 0.4717, 0.2968, 0.4854, 0.25, 0.49, 0.75, 0.49, 0.7968, 0.4854])
me_cylinder_002.update()
me_cylinder_003 = bpy.data.meshes.new('Cylinder.003')
me_cylinder_003.from_pydata([(3.306e-08, 7.8, 0.0), (-7.591e-08, -2.031e-08, 0.0), (1.522, 7.65, 0.0), (-8.317e-08, -2.031e-08, 0.0), (2.985, 7.207, 0.0), (3.306e-08, -2.031e-08, 0.0), (4.334, 6.486, 0.0), (3.306e-08, -2.031e-08, 0.0), (5.516, 5.516, 0.0), (3.306e-08, -2.031e-08, 0.0), (6.486, 4.334, 0.0), (3.306e-08, -2.031e-08, 0.0), (7.207, 2.985, 0.0), (3.306e-08, -2.031e-08, 0.0), (7.65, 1.522, 0.0), (3.306e-08, 9.592e-08, 0.0), (7.8, -2.031e-08, 0.0), (3.306e-08, 9.592e-08, 0.0), (7.65, -1.522, 0.0), (3.306e-08, 9.592e-08, 0.0), (7.207, -2.985, 0.0), (3.306e-08, -2.031e-08, 0.0), (6.486, -4.334, 0.0), (3.306e-08, -2.031e-08, 0.0), (5.516, -5.516, 0.0), (3.306e-08, -2.031e-08, 0.0), (4.334, -6.486, 0.0), (3.306e-08, -2.031e-08, 0.0), (2.985, -7.207, 0.0), (3.306e-08, -2.031e-08, 0.0), (1.522, -7.65, 0.0), (-8.317e-08, -2.031e-08, 0.0), (3.306e-08, -7.8, 0.0), (-7.591e-08, -2.031e-08, 0.0), (-1.522, -7.65, 0.0), (-8.317e-08, -2.031e-08, 0.0), (-2.985, -7.207, 0.0), (3.306e-08, -2.031e-08, 0.0), (-4.334, -6.486, 0.0), (3.306e-08, -2.031e-08, 0.0), (-5.516, -5.516, 0.0), (3.306e-08, -2.031e-08, 0.0), (-6.486, -4.334, 0.0), (3.306e-08, -2.031e-08, 0.0), (-7.207, -2.985, 0.0), (3.306e-08, -2.031e-08, 0.0), (-7.65, -1.522, 0.0), (3.306e-08, 9.592e-08, 0.0), (-7.8, -2.031e-08, 0.0), (3.306e-08, 9.592e-08, 0.0), (-7.65, 1.522, 0.0), (3.306e-08, 9.592e-08, 0.0), (-7.207, 2.985, 0.0), (3.306e-08, -2.031e-08, 0.0), (-6.486, 4.334, 0.0), (3.306e-08, -2.031e-08, 0.0), (-5.516, 5.516, 0.0), (3.306e-08, -2.031e-08, 0.0), (-4.334, 6.486, 0.0), (3.306e-08, -2.031e-08, 0.0), (-2.985, 7.207, 0.0), (3.306e-08, -2.031e-08, 0.0), (-1.522, 7.65, 0.0), (-8.317e-08, -2.031e-08, 0.0), (4.511e-09, 5.757, 0.0), (-2.273e-08, 3.807, 0.0), (-4.997e-08, 1.856, 0.0), (0.3622, 1.821, 0.0), (0.7426, 3.733, 0.0), (1.123, 5.646, 0.0), (0.7104, 1.715, 0.0), (1.457, 3.517, 0.0), (2.203, 5.318, 0.0), (1.031, 1.544, 0.0), (2.115, 3.165, 0.0), (3.198, 4.786, 0.0), (1.313, 1.313, 0.0), (2.692, 2.692, 0.0), (4.071, 4.071, 0.0), (1.544, 1.031, 0.0), (3.165, 2.115, 0.0), (4.786, 3.198, 0.0), (1.715, 0.7104, 0.0), (3.517, 1.457, 0.0), (5.318, 2.203, 0.0), (1.821, 0.3622, 0.0), (3.733, 0.7426, 0.0), (5.646, 1.123, 0.0), (1.856, 6.826e-08, 0.0), (3.807, 3.92e-08, 0.0), (5.757, 1.014e-08, 0.0), (1.821, -0.3622, 0.0), (3.733, -0.7426, 0.0), (5.646, -1.123, 0.0), (1.715, -0.7104, 0.0), (3.517, -1.457, 0.0), (5.318, -2.203, 0.0), (1.544, -1.031, 0.0), (3.165, -2.115, 0.0), (4.786, -3.198, 0.0), (1.313, -1.313, 0.0), (2.692, -2.692, 0.0), (4.071, -4.071, 0.0), (1.031, -1.544, 0.0), (2.115, -3.165, 0.0), (3.198, -4.786, 0.0), (0.7104, -1.715, 0.0), (1.457, -3.517, 0.0), (2.203, -5.318, 0.0), (0.3622, -1.821, 0.0), (0.7426, -3.733, 0.0), (1.123, -5.646, 0.0), (-4.997e-08, -1.856, 0.0), (-2.273e-08, -3.807, 0.0), (4.511e-09, -5.757, 0.0), (-0.3622, -1.821, 0.0), (-0.7426, -3.733, 0.0), (-1.123, -5.646, 0.0), (-0.7104, -1.715, 0.0), (-1.457, -3.517, 0.0), (-2.203, -5.318, 0.0), (-1.031, -1.544, 0.0), (-2.115, -3.165, 0.0), (-3.198, -4.786, 0.0), (-1.313, -1.313, 0.0), (-2.692, -2.692, 0.0), (-4.071, -4.071, 0.0), (-1.544, -1.031, 0.0), (-3.165, -2.115, 0.0), (-4.786, -3.198, 0.0), (-1.715, -0.7104, 0.0), (-3.517, -1.457, 0.0), (-5.318, -2.203, 0.0), (-1.821, -0.3622, 0.0), (-3.733, -0.7426, 0.0), (-5.646, -1.123, 0.0), (-1.856, 6.826e-08, 0.0), (-3.807, 3.92e-08, 0.0), (-5.757, 1.014e-08, 0.0), (-1.821, 0.3622, 0.0), (-3.733, 0.7426, 0.0), (-5.646, 1.123, 0.0), (-1.715, 0.7104, 0.0), (-3.517, 1.457, 0.0), (-5.318, 2.203, 0.0), (-1.544, 1.031, 0.0), (-3.165, 2.115, 0.0), (-4.786, 3.198, 0.0), (-1.313, 1.313, 0.0), (-2.692, 2.692, 0.0), (-4.071, 4.071, 0.0), (-1.031, 1.544, 0.0), (-2.115, 3.165, 0.0), (-3.198, 4.786, 0.0), (-0.7104, 1.715, 0.0), (-1.457, 3.517, 0.0), (-2.203, 5.318, 0.0), (-0.3622, 1.821, 0.0), (-0.7426, 3.733, 0.0), (-1.123, 5.646, 0.0), (1.322, 6.648, 0.0), (2.594, 6.262, 0.0), (3.766, 5.636, 0.0), (4.793, 4.793, 0.0), (5.636, 3.766, 0.0), (6.262, 2.594, 0.0), (6.648, 1.322, 0.0), (6.778, -5.086e-09, 0.0), (6.648, -1.322, 0.0), (6.262, -2.594, 0.0), (5.636, -3.766, 0.0), (4.793, -4.793, 0.0), (3.766, -5.636, 0.0), (2.594, -6.262, 0.0), (1.322, -6.648, 0.0), (1.879e-08, -6.778, 0.0), (-1.322, -6.648, 0.0), (-2.594, -6.262, 0.0), (-3.766, -5.636, 0.0), (-4.793, -4.793, 0.0), (-5.636, -3.766, 0.0), (-6.262, -2.594, 0.0), (-6.648, -1.322, 0.0), (-6.778, -5.086e-09, 0.0), (-6.648, 1.322, 0.0), (-6.262, 2.594, 0.0), (-5.636, 3.766, 0.0), (-4.793, 4.793, 0.0), (-3.766, 5.636, 0.0), (-2.594, 6.262, 0.0), (-1.322, 6.648, 0.0), (1.879e-08, 6.778, 0.0), (1.422, 7.149, 0.0), (2.79, 6.735, 0.0), (4.05, 6.061, 0.0), (5.154, 5.154, 0.0), (6.061, 4.05, 0.0), (6.735, 2.79, 0.0), (7.149, 1.422, 0.0), (7.289, -1.27e-08, 0.0), (7.149, -1.422, 0.0), (6.735, -2.79, 0.0), (6.061, -4.05, 0.0), (5.154, -5.154, 0.0), (4.05, -6.061, 0.0), (2.79, -6.735, 0.0), (1.422, -7.149, 0.0), (2.592e-08, -7.289, 0.0), (-1.422, -7.149, 0.0), (-2.79, -6.735, 0.0), (-4.05, -6.061, 0.0), (-5.154, -5.154, 0.0), (-6.061, -4.05, 0.0), (-6.735, -2.79, 0.0), (-7.149, -1.422, 0.0), (-7.289, -1.27e-08, 0.0), (-7.149, 1.422, 0.0), (-6.735, 2.79, 0.0), (-6.061, 4.05, 0.0), (-5.154, 5.154, 0.0), (-4.05, 6.061, 0.0), (-2.79, 6.735, 0.0), (-1.422, 7.149, 0.0), (2.592e-08, 7.289, 0.0)], [], [(66, 1, 3, 67), (67, 3, 5, 70), (70, 5, 7, 73), (73, 7, 9, 76), (76, 9, 11, 79), (79, 11, 13, 82), (82, 13, 15, 85), (85, 15, 17, 88), (88, 17, 19, 91), (91, 19, 21, 94), (94, 21, 23, 97), (97, 23, 25, 100), (100, 25, 27, 103), (103, 27, 29, 106), (106, 29, 31, 109), (109, 31, 33, 112), (112, 33, 35, 115), (115, 35, 37, 118), (118, 37, 39, 121), (121, 39, 41, 124), (124, 41, 43, 127), (127, 43, 45, 130), (130, 45, 47, 133), (133, 47, 49, 136), (136, 49, 51, 139), (139, 51, 53, 142), (142, 53, 55, 145), (145, 55, 57, 148), (148, 57, 59, 151), (151, 59, 61, 154), (154, 61, 63, 157), (157, 63, 1, 66), (190, 159, 64, 191), (159, 158, 65, 64), (158, 157, 66, 65), (189, 156, 159, 190), (156, 155, 158, 159), (155, 154, 157, 158), (188, 153, 156, 189), (153, 152, 155, 156), (152, 151, 154, 155), (187, 150, 153, 188), (150, 149, 152, 153), (149, 148, 151, 152), (186, 147, 150, 187), (147, 146, 149, 150), (146, 145, 148, 149), (185, 144, 147, 186), (144, 143, 146, 147), (143, 142, 145, 146), (184, 141, 144, 185), (141, 140, 143, 144), (140, 139, 142, 143), (183, 138, 141, 184), (138, 137, 140, 141), (137, 136, 139, 140), (182, 135, 138, 183), (135, 134, 137, 138), (134, 133, 136, 137), (181, 132, 135, 182), (132, 131, 134, 135), (131, 130, 133, 134), (180, 129, 132, 181), (129, 128, 131, 132), (128, 127, 130, 131), (179, 126, 129, 180), (126, 125, 128, 129), (125, 124, 127, 128), (178, 123, 126, 179), (123, 122, 125, 126), (122, 121, 124, 125), (177, 120, 123, 178), (120, 119, 122, 123), (119, 118, 121, 122), (176, 117, 120, 177), (117, 116, 119, 120), (116, 115, 118, 119), (175, 114, 117, 176), (114, 113, 116, 117), (113, 112, 115, 116), (174, 111, 114, 175), (111, 110, 113, 114), (110, 109, 112, 113), (173, 108, 111, 174), (108, 107, 110, 111), (107, 106, 109, 110), (172, 105, 108, 173), (105, 104, 107, 108), (104, 103, 106, 107), (171, 102, 105, 172), (102, 101, 104, 105), (101, 100, 103, 104), (170, 99, 102, 171), (99, 98, 101, 102), (98, 97, 100, 101), (169, 96, 99, 170), (96, 95, 98, 99), (95, 94, 97, 98), (168, 93, 96, 169), (93, 92, 95, 96), (92, 91, 94, 95), (167, 90, 93, 168), (90, 89, 92, 93), (89, 88, 91, 92), (166, 87, 90, 167), (87, 86, 89, 90), (86, 85, 88, 89), (165, 84, 87, 166), (84, 83, 86, 87), (83, 82, 85, 86), (164, 81, 84, 165), (81, 80, 83, 84), (80, 79, 82, 83), (163, 78, 81, 164), (78, 77, 80, 81), (77, 76, 79, 80), (162, 75, 78, 163), (75, 74, 77, 78), (74, 73, 76, 77), (161, 72, 75, 162), (72, 71, 74, 75), (71, 70, 73, 74), (160, 69, 72, 161), (69, 68, 71, 72), (68, 67, 70, 71), (191, 64, 69, 160), (64, 65, 68, 69), (65, 66, 67, 68), (223, 191, 160, 192), (192, 160, 161, 193), (193, 161, 162, 194), (194, 162, 163, 195), (195, 163, 164, 196), (196, 164, 165, 197), (197, 165, 166, 198), (198, 166, 167, 199), (199, 167, 168, 200), (200, 168, 169, 201), (201, 169, 170, 202), (202, 170, 171, 203), (203, 171, 172, 204), (204, 172, 173, 205), (205, 173, 174, 206), (206, 174, 175, 207), (207, 175, 176, 208), (208, 176, 177, 209), (209, 177, 178, 210), (210, 178, 179, 211), (211, 179, 180, 212), (212, 180, 181, 213), (213, 181, 182, 214), (214, 182, 183, 215), (215, 183, 184, 216), (216, 184, 185, 217), (217, 185, 186, 218), (218, 186, 187, 219), (219, 187, 188, 220), (220, 188, 189, 221), (221, 189, 190, 222), (222, 190, 191, 223), (62, 222, 223, 0), (60, 221, 222, 62), (58, 220, 221, 60), (56, 219, 220, 58), (54, 218, 219, 56), (52, 217, 218, 54), (50, 216, 217, 52), (48, 215, 216, 50), (46, 214, 215, 48), (44, 213, 214, 46), (42, 212, 213, 44), (40, 211, 212, 42), (38, 210, 211, 40), (36, 209, 210, 38), (34, 208, 209, 36), (32, 207, 208, 34), (30, 206, 207, 32), (28, 205, 206, 30), (26, 204, 205, 28), (24, 203, 204, 26), (22, 202, 203, 24), (20, 201, 202, 22), (18, 200, 201, 20), (16, 199, 200, 18), (14, 198, 199, 16), (12, 197, 198, 14), (10, 196, 197, 12), (8, 195, 196, 10), (6, 194, 195, 8), (4, 193, 194, 6), (2, 192, 193, 4), (0, 223, 192, 2)])
me_cylinder_003.polygons.foreach_set('use_smooth', [True] * 192)
_uv = me_cylinder_003.uv_layers.new(name='UVMap')
_uv.uv.foreach_set('vector', [1.0, 0.762, 1.0, 1.0, 0.9688, 1.0, 0.9687, 0.762, 0.9687, 0.762, 0.9688, 1.0, 0.9375, 1.0, 0.9375, 0.762, 0.9375, 0.762, 0.9375, 1.0, 0.9062, 1.0, 0.9062, 0.762, 0.9062, 0.762, 0.9062, 1.0, 0.875, 1.0, 0.875, 0.762, 0.875, 0.762, 0.875, 1.0, 0.8438, 1.0, 0.8438, 0.762, 0.8438, 0.762, 0.8438, 1.0, 0.8125, 1.0, 0.8125, 0.762, 0.8125, 0.762, 0.8125, 1.0, 0.7812, 1.0, 0.7813, 0.762, 0.7813, 0.762, 0.7812, 1.0, 0.75, 1.0, 0.75, 0.762, 0.75, 0.762, 0.75, 1.0, 0.7188, 1.0, 0.7188, 0.762, 0.7188, 0.762, 0.7188, 1.0, 0.6875, 1.0, 0.6875, 0.762, 0.6875, 0.762, 0.6875, 1.0, 0.6562, 1.0, 0.6562, 0.762, 0.6562, 0.762, 0.6562, 1.0, 0.625, 1.0, 0.625, 0.762, 0.625, 0.762, 0.625, 1.0, 0.5938, 1.0, 0.5938, 0.762, 0.5938, 0.762, 0.5938, 1.0, 0.5625, 1.0, 0.5625, 0.762, 0.5625, 0.762, 0.5625, 1.0, 0.5312, 1.0, 0.5312, 0.762, 0.5312, 0.762, 0.5312, 1.0, 0.5, 1.0, 0.5, 0.762, 0.5, 0.762, 0.5, 1.0, 0.4688, 1.0, 0.4688, 0.762, 0.4688, 0.762, 0.4688, 1.0, 0.4375, 1.0, 0.4375, 0.762, 0.4375, 0.762, 0.4375, 1.0, 0.4062, 1.0, 0.4062, 0.762, 0.4062, 0.762, 0.4062, 1.0, 0.375, 1.0, 0.375, 0.762, 0.375, 0.762, 0.375, 1.0, 0.3438, 1.0, 0.3438, 0.762, 0.3438, 0.762, 0.3438, 1.0, 0.3125, 1.0, 0.3125, 0.762, 0.3125, 0.762, 0.3125, 1.0, 0.2812, 1.0, 0.2812, 0.762, 0.2812, 0.762, 0.2812, 1.0, 0.25, 1.0, 0.25, 0.762, 0.25, 0.762, 0.25, 1.0, 0.2188, 1.0, 0.2188, 0.762, 0.2188, 0.762, 0.2188, 1.0, 0.1875, 1.0, 0.1875, 0.762, 0.1875, 0.762, 0.1875, 1.0, 0.1562, 1.0, 0.1562, 0.762, 0.1562, 0.762, 0.1562, 1.0, 0.125, 1.0, 0.125, 0.762, 0.125, 0.762, 0.125, 1.0, 0.09375, 1.0, 0.09375, 0.762, 0.09375, 0.762, 0.09375, 1.0, 0.0625, 1.0, 0.0625, 0.762, 0.0625, 0.762, 0.0625, 1.0, 0.03125, 1.0, 0.03125, 0.762, 0.03125, 0.762, 0.03125, 1.0, 0.0, 1.0, 0.0, 0.762, 0.03125, 0.131, 0.03125, 0.262, 0.0, 0.262, 0.0, 0.131, 0.03125, 0.262, 0.03125, 0.512, 0.0, 0.512, 0.0, 0.262, 0.03125, 0.512, 0.03125, 0.762, 0.0, 0.762, 0.0, 0.512, 0.0625, 0.131, 0.0625, 0.262, 0.03125, 0.262, 0.03125, 0.131, 0.0625, 0.262, 0.0625, 0.512, 0.03125, 0.512, 0.03125, 0.262, 0.0625, 0.512, 0.0625, 0.762, 0.03125, 0.762, 0.03125, 0.512, 0.09375, 0.131, 0.09375, 0.262, 0.0625, 0.262, 0.0625, 0.131, 0.09375, 0.262, 0.09375, 0.512, 0.0625, 0.512, 0.0625, 0.262, 0.09375, 0.512, 0.09375, 0.762, 0.0625, 0.762, 0.0625, 0.512, 0.125, 0.131, 0.125, 0.262, 0.09375, 0.262, 0.09375, 0.131, 0.125, 0.262, 0.125, 0.512, 0.09375, 0.512, 0.09375, 0.262, 0.125, 0.512, 0.125, 0.762, 0.09375, 0.762, 0.09375, 0.512, 0.1562, 0.131, 0.1562, 0.262, 0.125, 0.262, 0.125, 0.131, 0.1562, 0.262, 0.1562, 0.512, 0.125, 0.512, 0.125, 0.262, 0.1562, 0.512, 0.1562, 0.762, 0.125, 0.762, 0.125, 0.512, 0.1875, 0.131, 0.1875, 0.262, 0.1562, 0.262, 0.1562, 0.131, 0.1875, 0.262, 0.1875, 0.512, 0.1562, 0.512, 0.1562, 0.262, 0.1875, 0.512, 0.1875, 0.762, 0.1562, 0.762, 0.1562, 0.512, 0.2188, 0.131, 0.2188, 0.262, 0.1875, 0.262, 0.1875, 0.131, 0.2188, 0.262, 0.2188, 0.512, 0.1875, 0.512, 0.1875, 0.262, 0.2188, 0.512, 0.2188, 0.762, 0.1875, 0.762, 0.1875, 0.512, 0.25, 0.131, 0.25, 0.262, 0.2188, 0.262, 0.2188, 0.131, 0.25, 0.262, 0.25, 0.512, 0.2188, 0.512, 0.2188, 0.262, 0.25, 0.512, 0.25, 0.762, 0.2188, 0.762, 0.2188, 0.512, 0.2812, 0.131, 0.2812, 0.262, 0.25, 0.262, 0.25, 0.131, 0.2812, 0.262, 0.2812, 0.512, 0.25, 0.512, 0.25, 0.262, 0.2812, 0.512, 0.2812, 0.762, 0.25, 0.762, 0.25, 0.512, 0.3125, 0.131, 0.3125, 0.262, 0.2812, 0.262, 0.2812, 0.131, 0.3125, 0.262, 0.3125, 0.512, 0.2812, 0.512, 0.2812, 0.262, 0.3125, 0.512, 0.3125, 0.762, 0.2812, 0.762, 0.2812, 0.512, 0.3438, 0.131, 0.3438, 0.262, 0.3125, 0.262, 0.3125, 0.131, 0.3438, 0.262, 0.3438, 0.512, 0.3125, 0.512, 0.3125, 0.262, 0.3438, 0.512, 0.3438, 0.762, 0.3125, 0.762, 0.3125, 0.512, 0.375, 0.131, 0.375, 0.262, 0.3438, 0.262, 0.3438, 0.131, 0.375, 0.262, 0.375, 0.512, 0.3438, 0.512, 0.3438, 0.262, 0.375, 0.512, 0.375, 0.762, 0.3438, 0.762, 0.3438, 0.512, 0.4062, 0.131, 0.4062, 0.262, 0.375, 0.262, 0.375, 0.131, 0.4062, 0.262, 0.4062, 0.512, 0.375, 0.512, 0.375, 0.262, 0.4062, 0.512, 0.4062, 0.762, 0.375, 0.762, 0.375, 0.512, 0.4375, 0.131, 0.4375, 0.262, 0.4062, 0.262, 0.4062, 0.131, 0.4375, 0.262, 0.4375, 0.512, 0.4062, 0.512, 0.4062, 0.262, 0.4375, 0.512, 0.4375, 0.762, 0.4062, 0.762, 0.4062, 0.512, 0.4688, 0.131, 0.4688, 0.262, 0.4375, 0.262, 0.4375, 0.131, 0.4688, 0.262, 0.4687, 0.512, 0.4375, 0.512, 0.4375, 0.262, 0.4687, 0.512, 0.4688, 0.762, 0.4375, 0.762, 0.4375, 0.512, 0.5, 0.131, 0.5, 0.262, 0.4688, 0.262, 0.4688, 0.131, 0.5, 0.262, 0.5, 0.512, 0.4687, 0.512, 0.4688, 0.262, 0.5, 0.512, 0.5, 0.762, 0.4688, 0.762, 0.4687, 0.512, 0.5312, 0.131, 0.5312, 0.262, 0.5, 0.262, 0.5, 0.131, 0.5312, 0.262, 0.5312, 0.512, 0.5, 0.512, 0.5, 0.262, 0.5312, 0.512, 0.5312, 0.762, 0.5, 0.762, 0.5, 0.512, 0.5625, 0.131, 0.5625, 0.262, 0.5312, 0.262, 0.5312, 0.131, 0.5625, 0.262, 0.5625, 0.512, 0.5312, 0.512, 0.5312, 0.262, 0.5625, 0.512, 0.5625, 0.762, 0.5312, 0.762, 0.5312, 0.512, 0.5938, 0.131, 0.5938, 0.262, 0.5625, 0.262, 0.5625, 0.131, 0.5938, 0.262, 0.5938, 0.512, 0.5625, 0.512, 0.5625, 0.262, 0.5938, 0.512, 0.5938, 0.762, 0.5625, 0.762, 0.5625, 0.512, 0.625, 0.131, 0.625, 0.262, 0.5938, 0.262, 0.5938, 0.131, 0.625, 0.262, 0.625, 0.512, 0.5938, 0.512, 0.5938, 0.262, 0.625, 0.512, 0.625, 0.762, 0.5938, 0.762, 0.5938, 0.512, 0.6562, 0.131, 0.6562, 0.262, 0.625, 0.262, 0.625, 0.131, 0.6562, 0.262, 0.6562, 0.512, 0.625, 0.512, 0.625, 0.262, 0.6562, 0.512, 0.6562, 0.762, 0.625, 0.762, 0.625, 0.512, 0.6875, 0.131, 0.6875, 0.262, 0.6562, 0.262, 0.6562, 0.131, 0.6875, 0.262, 0.6875, 0.512, 0.6562, 0.512, 0.6562, 0.262, 0.6875, 0.512, 0.6875, 0.762, 0.6562, 0.762, 0.6562, 0.512, 0.7188, 0.131, 0.7188, 0.262, 0.6875, 0.262, 0.6875, 0.131, 0.7188, 0.262, 0.7188, 0.512, 0.6875, 0.512, 0.6875, 0.262, 0.7188, 0.512, 0.7188, 0.762, 0.6875, 0.762, 0.6875, 0.512, 0.75, 0.131, 0.75, 0.262, 0.7188, 0.262, 0.7188, 0.131, 0.75, 0.262, 0.75, 0.512, 0.7188, 0.512, 0.7188, 0.262, 0.75, 0.512, 0.75, 0.762, 0.7188, 0.762, 0.7188, 0.512, 0.7812, 0.131, 0.7813, 0.262, 0.75, 0.262, 0.75, 0.131, 0.7813, 0.262, 0.7813, 0.512, 0.75, 0.512, 0.75, 0.262, 0.7813, 0.512, 0.7813, 0.762, 0.75, 0.762, 0.75, 0.512, 0.8125, 0.131, 0.8125, 0.262, 0.7813, 0.262, 0.7812, 0.131, 0.8125, 0.262, 0.8125, 0.512, 0.7813, 0.512, 0.7813, 0.262, 0.8125, 0.512, 0.8125, 0.762, 0.7813, 0.762, 0.7813, 0.512, 0.8438, 0.131, 0.8438, 0.262, 0.8125, 0.262, 0.8125, 0.131, 0.8438, 0.262, 0.8437, 0.512, 0.8125, 0.512, 0.8125, 0.262, 0.8437, 0.512, 0.8438, 0.762, 0.8125, 0.762, 0.8125, 0.512, 0.875, 0.131, 0.875, 0.262, 0.8438, 0.262, 0.8438, 0.131, 0.875, 0.262, 0.875, 0.512, 0.8437, 0.512, 0.8438, 0.262, 0.875, 0.512, 0.875, 0.762, 0.8438, 0.762, 0.8437, 0.512, 0.9062, 0.131, 0.9062, 0.262, 0.875, 0.262, 0.875, 0.131, 0.9062, 0.262, 0.9062, 0.512, 0.875, 0.512, 0.875, 0.262, 0.9062, 0.512, 0.9062, 0.762, 0.875, 0.762, 0.875, 0.512, 0.9375, 0.131, 0.9375, 0.262, 0.9062, 0.262, 0.9062, 0.131, 0.9375, 0.262, 0.9375, 0.512, 0.9062, 0.512, 0.9062, 0.262, 0.9375, 0.512, 0.9375, 0.762, 0.9062, 0.762, 0.9062, 0.512, 0.9688, 0.131, 0.9688, 0.262, 0.9375, 0.262, 0.9375, 0.131, 0.9688, 0.262, 0.9688, 0.512, 0.9375, 0.512, 0.9375, 0.262, 0.9688, 0.512, 0.9687, 0.762, 0.9375, 0.762, 0.9375, 0.512, 1.0, 0.131, 1.0, 0.262, 0.9688, 0.262, 0.9688, 0.131, 1.0, 0.262, 1.0, 0.512, 0.9688, 0.512, 0.9688, 0.262, 1.0, 0.512, 1.0, 0.762, 0.9687, 0.762, 0.9688, 0.512, 1.0, 0.0655, 1.0, 0.131, 0.9688, 0.131, 0.9688, 0.0655, 0.9688, 0.0655, 0.9688, 0.131, 0.9375, 0.131, 0.9375, 0.0655, 0.9375, 0.0655, 0.9375, 0.131, 0.9062, 0.131, 0.9062, 0.0655, 0.9062, 0.0655, 0.9062, 0.131, 0.875, 0.131, 0.875, 0.0655, 0.875, 0.0655, 0.875, 0.131, 0.8438, 0.131, 0.8438, 0.0655, 0.8438, 0.0655, 0.8438, 0.131, 0.8125, 0.131, 0.8125, 0.0655, 0.8125, 0.0655, 0.8125, 0.131, 0.7812, 0.131, 0.7812, 0.0655, 0.7812, 0.0655, 0.7812, 0.131, 0.75, 0.131, 0.75, 0.0655, 0.75, 0.0655, 0.75, 0.131, 0.7188, 0.131, 0.7188, 0.0655, 0.7188, 0.0655, 0.7188, 0.131, 0.6875, 0.131, 0.6875, 0.0655, 0.6875, 0.0655, 0.6875, 0.131, 0.6562, 0.131, 0.6562, 0.0655, 0.6562, 0.0655, 0.6562, 0.131, 0.625, 0.131, 0.625, 0.0655, 0.625, 0.0655, 0.625, 0.131, 0.5938, 0.131, 0.5938, 0.0655, 0.5938, 0.0655, 0.5938, 0.131, 0.5625, 0.131, 0.5625, 0.0655, 0.5625, 0.0655, 0.5625, 0.131, 0.5312, 0.131, 0.5312, 0.0655, 0.5312, 0.0655, 0.5312, 0.131, 0.5, 0.131, 0.5, 0.0655, 0.5, 0.0655, 0.5, 0.131, 0.4688, 0.131, 0.4688, 0.0655, 0.4688, 0.0655, 0.4688, 0.131, 0.4375, 0.131, 0.4375, 0.0655, 0.4375, 0.0655, 0.4375, 0.131, 0.4062, 0.131, 0.4062, 0.0655, 0.4062, 0.0655, 0.4062, 0.131, 0.375, 0.131, 0.375, 0.0655, 0.375, 0.0655, 0.375, 0.131, 0.3438, 0.131, 0.3438, 0.0655, 0.3438, 0.0655, 0.3438, 0.131, 0.3125, 0.131, 0.3125, 0.0655, 0.3125, 0.0655, 0.3125, 0.131, 0.2812, 0.131, 0.2812, 0.0655, 0.2812, 0.0655, 0.2812, 0.131, 0.25, 0.131, 0.25, 0.0655, 0.25, 0.0655, 0.25, 0.131, 0.2188, 0.131, 0.2188, 0.0655, 0.2188, 0.0655, 0.2188, 0.131, 0.1875, 0.131, 0.1875, 0.0655, 0.1875, 0.0655, 0.1875, 0.131, 0.1562, 0.131, 0.1562, 0.0655, 0.1562, 0.0655, 0.1562, 0.131, 0.125, 0.131, 0.125, 0.0655, 0.125, 0.0655, 0.125, 0.131, 0.09375, 0.131, 0.09375, 0.0655, 0.09375, 0.0655, 0.09375, 0.131, 0.0625, 0.131, 0.0625, 0.0655, 0.0625, 0.0655, 0.0625, 0.131, 0.03125, 0.131, 0.03125, 0.0655, 0.03125, 0.0655, 0.03125, 0.131, 0.0, 0.131, 0.0, 0.0655, 0.03125, 0.0, 0.03125, 0.0655, 0.0, 0.0655, 0.0, 0.0, 0.0625, 0.0, 0.0625, 0.0655, 0.03125, 0.0655, 0.03125, 0.0, 0.09375, 0.0, 0.09375, 0.0655, 0.0625, 0.0655, 0.0625, 0.0, 0.125, 0.0, 0.125, 0.0655, 0.09375, 0.0655, 0.09375, 0.0, 0.1562, 0.0, 0.1562, 0.0655, 0.125, 0.0655, 0.125, 0.0, 0.1875, 0.0, 0.1875, 0.0655, 0.1562, 0.0655, 0.1562, 0.0, 0.2188, 0.0, 0.2188, 0.0655, 0.1875, 0.0655, 0.1875, 0.0, 0.25, 0.0, 0.25, 0.0655, 0.2188, 0.0655, 0.2188, 0.0, 0.2812, 0.0, 0.2812, 0.0655, 0.25, 0.0655, 0.25, 0.0, 0.3125, 0.0, 0.3125, 0.0655, 0.2812, 0.0655, 0.2812, 0.0, 0.3438, 0.0, 0.3438, 0.0655, 0.3125, 0.0655, 0.3125, 0.0, 0.375, 0.0, 0.375, 0.0655, 0.3438, 0.0655, 0.3438, 0.0, 0.4062, 0.0, 0.4062, 0.0655, 0.375, 0.0655, 0.375, 0.0, 0.4375, 0.0, 0.4375, 0.0655, 0.4062, 0.0655, 0.4062, 0.0, 0.4688, 0.0, 0.4688, 0.0655, 0.4375, 0.0655, 0.4375, 0.0, 0.5, 0.0, 0.5, 0.0655, 0.4688, 0.0655, 0.4688, 0.0, 0.5312, 0.0, 0.5312, 0.0655, 0.5, 0.0655, 0.5, 0.0, 0.5625, 0.0, 0.5625, 0.0655, 0.5312, 0.0655, 0.5312, 0.0, 0.5938, 0.0, 0.5938, 0.0655, 0.5625, 0.0655, 0.5625, 0.0, 0.625, 0.0, 0.625, 0.0655, 0.5938, 0.0655, 0.5938, 0.0, 0.6562, 0.0, 0.6562, 0.0655, 0.625, 0.0655, 0.625, 0.0, 0.6875, 0.0, 0.6875, 0.0655, 0.6562, 0.0655, 0.6562, 0.0, 0.7188, 0.0, 0.7188, 0.0655, 0.6875, 0.0655, 0.6875, 0.0, 0.75, 0.0, 0.75, 0.0655, 0.7188, 0.0655, 0.7188, 0.0, 0.7812, 0.0, 0.7812, 0.0655, 0.75, 0.0655, 0.75, 0.0, 0.8125, 0.0, 0.8125, 0.0655, 0.7812, 0.0655, 0.7812, 0.0, 0.8438, 0.0, 0.8438, 0.0655, 0.8125, 0.0655, 0.8125, 0.0, 0.875, 0.0, 0.875, 0.0655, 0.8438, 0.0655, 0.8438, 0.0, 0.9062, 0.0, 0.9062, 0.0655, 0.875, 0.0655, 0.875, 0.0, 0.9375, 0.0, 0.9375, 0.0655, 0.9062, 0.0655, 0.9062, 0.0, 0.9688, 0.0, 0.9688, 0.0655, 0.9375, 0.0655, 0.9375, 0.0, 1.0, 0.0, 1.0, 0.0655, 0.9688, 0.0655, 0.9688, 0.0])
me_cylinder_003.update()

# ---- objects
ob_waterfountain = bpy.data.objects.new('WaterFountain', me_cylinder_001)
ob_cylinder = bpy.data.objects.new('Cylinder', me_cylinder_002)
ob_watter_puddle = bpy.data.objects.new('Watter Puddle', me_cylinder_003)

# ---- transforms, parenting, visibility, modifiers, constraints
ob_waterfountain.location = (-1.319, 0.02218, 8.558)
ob_waterfountain.rotation_euler = (-0.0, 1.571, 0.0)
ob_waterfountain.scale = (0.4098, 0.7853, 1.91)
_m = ob_waterfountain.modifiers.new('Subdivision', 'SUBSURF')
ob_cylinder.location = (0.0, 0.0, 8.876)
ob_cylinder.rotation_euler = (-0.0, 1.571, 0.0)
_m = ob_cylinder.modifiers.new('Bevel', 'BEVEL')
_m.width = 0.05
_m.width_pct = 0.05
ob_watter_puddle.location = (-13.03, 0.02218, 1.567)

# ---- collection membership
col_collection.objects.link(ob_waterfountain)
col_collection.objects.link(ob_cylinder)
col_collection.objects.link(ob_watter_puddle)

# ---- scene / render settings (as saved in the file)
scene.frame_start = 1; scene.frame_end = 250; scene.frame_set(68)
scene.render.engine = 'BLENDER_EEVEE_NEXT'
scene.cycles.sampling_pattern = 'TABULATED_SOBOL'
scene.eevee.ray_tracing_options.trace_max_roughness = 0.0
bpy.context.view_layer.update()

# ---- added for rendering (the .blend has no active camera and no usable light): camera, sun
cam_auto = bpy.data.cameras.new('AutoCamera')
cam_auto.lens = 50.0
cam_auto.sensor_width = 36.0
cam_auto.clip_end = 1000.0
ob_auto_camera = bpy.data.objects.new('AutoCamera', cam_auto)
scene.collection.objects.link(ob_auto_camera)
ob_auto_camera.location = (16.1325, -31.2362, 26.6663)
ob_auto_camera.rotation_euler = (1.09748, -7.21219e-08, 0.694738)
scene.camera = ob_auto_camera
light_auto_sun = bpy.data.lights.new('AutoSun', 'SUN')
light_auto_sun.energy = 3.0
light_auto_sun.angle = 0.0523599
ob_auto_sun = bpy.data.objects.new('AutoSun', light_auto_sun)
scene.collection.objects.link(ob_auto_sun)
ob_auto_sun.rotation_euler = (0.872665, 0.174533, 0.523599)
bpy.context.view_layer.update()
